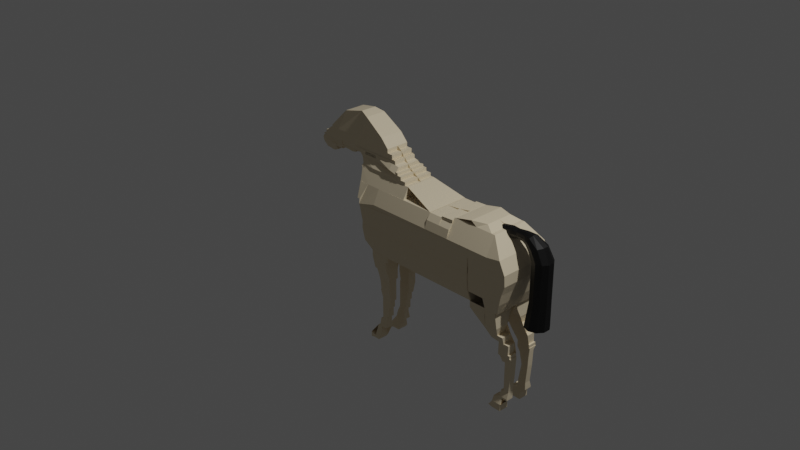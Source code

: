 # Source: CAVALO.blend  (saved by Blender 2.82.7; exported with 4.5.12 LTS)
import bpy
from mathutils import Matrix  # noqa: F401  (used for matrix-valued properties, if any)

bpy.ops.wm.read_factory_settings(use_empty=True)
scene = bpy.context.scene
scene.name = 'Scene'

# ---- collections
col_collection = bpy.data.collections.new('Collection'); scene.collection.children.link(col_collection)

# ---- materials (node trees are filled in below, after node groups)
mat_vacalo = bpy.data.materials.new('vacalo')
mat_vacalo.use_transparent_shadow = False
mat_material_001 = bpy.data.materials.new('Material.001')
mat_material_001.use_transparent_shadow = False

# ---- material node trees
mat_vacalo.use_nodes = True; mat_vacalo.node_tree.nodes.clear()
_N = mat_vacalo.node_tree.nodes; _L = mat_vacalo.node_tree.links
n0 = _N.new('ShaderNodeOutputMaterial'); n0.name = 'Material Output'; n0.location = (300, 300)
n1 = _N.new('ShaderNodeBsdfPrincipled'); n1.name = 'Principled BSDF'; n1.location = (10, 300)
n1.distribution = 'GGX'
n1.subsurface_method = 'BURLEY'
n1.inputs[0].default_value = (0.8, 0.6789, 0.4734, 1.0)
n1.inputs[3].default_value = 1.45
n1.inputs[27].default_value = (0.0, 0.0, 0.0, 1.0)
n1.inputs[28].default_value = 1.0
_L.new(n1.outputs[0], n0.inputs[0])
n0.is_active_output = True
mat_material_001.use_nodes = True; mat_material_001.node_tree.nodes.clear()
_N = mat_material_001.node_tree.nodes; _L = mat_material_001.node_tree.links
n0 = _N.new('ShaderNodeOutputMaterial'); n0.name = 'Material Output'; n0.location = (300, 300)
n1 = _N.new('ShaderNodeBsdfPrincipled'); n1.name = 'Principled BSDF'; n1.location = (10, 300)
n1.distribution = 'GGX'
n1.subsurface_method = 'BURLEY'
n1.inputs[0].default_value = (0.0, 0.0, 0.0, 1.0)
n1.inputs[3].default_value = 1.45
n1.inputs[27].default_value = (0.0, 0.0, 0.0, 1.0)
n1.inputs[28].default_value = 1.0
_L.new(n1.outputs[0], n0.inputs[0])
n0.is_active_output = True

# ---- world
world_world = bpy.data.worlds.new('World'); scene.world = world_world
world_world.use_nodes = True; world_world.node_tree.nodes.clear()
_N = world_world.node_tree.nodes; _L = world_world.node_tree.links
n0 = _N.new('ShaderNodeOutputWorld'); n0.name = 'World Output'; n0.location = (300, 300)
n1 = _N.new('ShaderNodeBackground'); n1.name = 'Background'; n1.location = (10, 300)
n1.inputs[0].default_value = (0.05088, 0.05088, 0.05088, 1.0)
_L.new(n1.outputs[0], n0.inputs[0])
n0.is_active_output = True
world_world.color = (0.05088, 0.05088, 0.05088)
world_world.use_sun_shadow = False
world_world.sun_shadow_jitter_overblur = 0.0

# ---- cameras
cam_camera = bpy.data.cameras.new('Camera')
cam_camera.clip_end = 100.0
cam_camera.ortho_scale = 7.314

# ---- lights
light_light = bpy.data.lights.new('Light', 'POINT')
light_light.transmission_factor = 0.0
light_light.energy = 1000.0
light_light.shadow_soft_size = 0.1
light_light.shadow_maximum_resolution = 0.006
light_light.use_absolute_resolution = True

# ---- meshes
me_cube_001 = bpy.data.meshes.new('Cube.001')
me_cube_001.from_pydata([(-1.0, -1.0, 0.0), (-1.0, -1.0, 2.146), (-1.0, 1.0, 0.0), (-1.0, 1.0, 3.267), (1.0, -1.0, 0.0), (1.0, -1.0, 2.146), (1.0, 1.0, 0.0), (1.0, 1.0, 3.267), (-1.0, 5.704, 0.0), (-1.0, 5.704, 3.136), (1.0, 5.704, 0.0), (1.0, 5.704, 3.136), (-1.0, 6.99, 0.0), (-1.0, 6.99, 2.732), (1.0, 6.99, 0.0), (1.0, 6.99, 2.732), (-1.0, 7.731, 0.9667), (-1.0, 7.731, 2.706), (1.0, 7.731, 0.9667), (1.0, 7.731, 2.706), (3.739, -1.0, 0.0), (3.739, -1.0, 2.146), (3.739, 1.0, 0.0), (3.739, 1.0, 3.267), (3.879, -1.0, 0.0), (3.879, -1.0, 2.146), (3.879, 1.0, 0.0), (3.879, 1.0, 3.267), (1.0, 3.747, 0.0), (1.0, 3.747, 3.293), (-1.421, -1.0, 0.0), (-1.421, -1.0, 2.146), (-1.421, 1.0, 0.0), (-1.421, 1.0, 3.267), (-2.345, 1.0, 0.0), (-2.345, 1.0, 3.254), (-2.345, 5.704, 0.0), (-2.345, 5.704, 3.136), (-3.104, 0.7432, 0.0), (-3.104, 0.7432, 3.254), (-3.152, 5.704, 0.0), (-3.152, 5.704, 3.136), (-1.0, 7.035, 0.0), (-1.0, 7.035, 2.732), (-2.345, 7.035, 0.0), (-2.345, 7.035, 2.732), (-3.885, 2.648, 3.241), (-1.421, 1.0, 0.0), (-1.421, 1.0, 3.254), (-2.345, 1.0, 0.0), (-2.345, 1.0, 3.254), (5.306, 1.0, 0.0), (5.306, 1.0, 3.267), (6.96, 1.0, 0.0), (6.96, 1.0, 3.267), (12.57, 1.0, 0.0), (12.57, 1.0, 3.254), (14.58, 1.0, 0.0), (14.58, 1.0, 3.267), (16.82, 1.563, 0.0), (16.82, 1.563, 3.332), (14.58, -0.5942, 0.0), (14.58, -0.5942, 2.506), (16.27, -0.5942, 0.0), (16.27, -0.5942, 2.506), (14.58, -1.855, 0.0), (14.58, -1.855, 1.84), (16.27, -1.855, 0.0), (16.27, -1.855, 1.84), (11.46, -0.5942, 0.0), (11.46, -0.5942, 2.493), (11.46, -1.855, 0.0), (11.46, -1.855, 1.84), (10.87, -0.5942, 0.0), (10.87, -0.5942, 2.493), (10.87, -1.855, 0.0), (10.87, -1.855, 1.84), (5.306, 0.09243, 0.0), (5.306, 0.09243, 2.98), (6.96, 0.09243, 0.0), (6.96, 0.09243, 2.98), (5.306, -0.5717, 0.0), (5.306, -0.5717, 2.493), (6.96, -0.5717, 0.0), (6.96, -0.5717, 2.493), (3.892, 1.0, 0.0), (3.892, 1.0, 3.267), (3.892, 0.09243, 0.0), (3.892, 0.09243, 2.98), (6.986, 1.0, 3.267), (6.986, 1.0, 0.0), (6.986, -0.5942, 2.506), (6.986, -0.5942, 0.0), (5.306, -0.4451, 2.493), (5.306, -0.4451, 0.0), (3.892, -0.4451, 2.493), (3.892, -0.4451, 0.0), (5.306, -0.5938, 2.493), (5.306, -0.5938, 0.0), (3.892, -0.5938, 2.493), (3.892, -0.5938, 0.0), (5.311, -0.7414, 2.493), (5.311, -0.7414, 0.0), (3.892, -0.8095, 2.493), (3.892, -0.8095, 0.0), (3.385, 5.704, 3.136), (3.385, 6.99, 2.732), (0.9185, 1.0, 3.254), (0.9185, 1.0, 0.0), (0.9185, 5.704, 3.136), (0.9185, 5.704, 0.0), (1.0, 1.0, 3.252), (1.0, 1.0, 0.0), (1.0, 3.747, 3.291), (1.0, 3.747, 0.0), (0.9185, 1.0, 3.252), (0.9185, 1.0, 0.0), (0.9185, 5.704, 3.135), (0.9185, 5.704, 0.0), (1.0, 1.0, 3.229), (1.0, 1.0, 0.0), (1.0, 3.747, 3.268), (1.0, 3.747, 0.0), (0.9185, 1.0, 3.229), (0.9185, 1.0, 0.0), (0.9185, 5.704, 3.112), (0.9185, 5.704, 0.0), (16.82, 1.563, 3.294), (16.82, 1.563, 0.0), (16.28, 3.747, 3.268), (16.28, 3.747, 0.0), (16.74, 1.563, 3.294), (16.74, 1.563, 0.0), (16.2, 5.704, 3.112), (16.2, 5.704, 0.0), (0.001065, -1.465, 0.0), (0.001065, -1.465, 1.614), (1.681, -1.465, 2.133), (1.681, -1.465, 0.0), (-1.0, 8.978, 0.9667), (-1.0, 8.978, 2.588), (-2.518, 8.838, 0.9667), (-2.518, 8.838, 2.588), (-0.707, 9.605, 0.9667), (-0.707, 9.605, 2.21), (-2.345, 9.785, 0.9667), (-2.345, 9.785, 2.21), (-1.361, 10.48, 0.9667), (-1.361, 10.48, 1.949), (-2.345, 10.59, 0.9667), (-2.345, 10.59, 1.949), (-3.025, 9.785, 0.9667), (-3.025, 9.785, 2.21), (-3.025, 10.59, 0.9667), (-3.025, 10.59, 1.949), (-2.345, 11.64, 0.9667), (-2.345, 11.64, 1.975), (-3.025, 10.83, 1.949), (-3.025, 11.64, 0.9667), (-3.025, 11.64, 1.975), (-2.345, 12.0, 0.9667), (-2.345, 12.0, 1.975), (-3.025, 11.19, 1.975), (-3.025, 12.0, 0.9667), (-3.025, 12.0, 1.975), (-2.345, 12.35, 0.9667), (-2.345, 12.35, 1.662), (-3.025, 11.54, 1.975), (-3.025, 12.35, 0.9667), (-3.025, 12.35, 1.662), (-3.414, 10.59, 0.9667), (-3.414, 10.59, 1.949), (-3.414, 11.64, 0.9667), (-3.414, 11.64, 1.975), (-2.866, 5.704, 0.0), (-2.866, 5.704, 3.136), (-2.647, 7.05, 0.0), (-2.647, 7.05, 2.732), (-3.897, 12.0, 1.975), (-3.897, 12.0, 0.9667), (-3.897, 12.35, 1.662), (-3.897, 12.35, 0.9667), (-3.837, 11.64, 1.975), (-3.837, 11.64, 0.9667), (-3.837, 12.0, 1.975), (-3.837, 12.0, 0.9667), (-3.61, 10.59, 1.949), (-3.61, 10.59, 0.9667), (-3.61, 11.64, 1.975), (-3.61, 11.64, 0.9667), (-2.683, 12.87, 1.662), (-2.683, 12.87, 0.9667), (-3.025, 12.83, 1.662), (-3.025, 12.83, 0.9667), (-3.025, 14.23, 1.662), (-3.025, 14.23, 0.9667), (-3.821, 14.19, 1.662), (-3.821, 14.19, 0.9667), (-3.025, 16.3, 1.649), (-3.025, 16.3, 0.9667), (-3.647, 16.25, 1.649), (-3.647, 16.25, 0.9667), (-3.025, 16.95, 1.858), (-3.025, 16.95, 0.9667), (-3.669, 16.96, 1.858), (-3.669, 16.96, 0.9667), (-2.745, 16.3, 1.649), (-2.745, 16.3, 0.9667), (-2.745, 16.95, 1.858), (-2.745, 16.95, 0.9667), (-2.678, 16.3, 1.649), (-2.678, 16.3, 0.9667), (-2.678, 16.95, 1.858), (-2.678, 16.95, 0.9667), (-3.025, 17.13, 1.858), (-3.025, 17.13, 0.9667), (-3.669, 17.14, 1.858), (-3.669, 17.14, 0.9667), (-2.691, 16.95, 1.858), (-2.691, 16.95, 0.9667), (-2.691, 17.13, 1.858), (-2.691, 17.13, 0.9667), (-2.475, 16.95, 1.858), (-2.475, 16.95, 0.9667), (-2.475, 17.13, 1.858), (-2.475, 17.13, 0.9667), (-3.025, 17.25, 1.858), (-3.025, 17.25, 0.9667), (-2.691, 17.25, 1.858), (-2.691, 17.25, 0.9667), (-3.025, 17.8, 2.106), (-3.025, 17.8, 0.9667), (-2.691, 17.8, 2.106), (-2.691, 17.8, 0.9667), (-2.21, 17.13, 1.858), (-2.21, 17.13, 0.9667), (-2.21, 17.25, 1.858), (-2.21, 17.25, 0.9667), (-1.929, 17.25, 1.858), (-1.929, 17.25, 0.9667), (-1.929, 17.8, 2.106), (-1.929, 17.8, 0.9667), (-3.025, 18.58, 2.106), (-3.025, 18.58, 0.9667), (-2.691, 18.58, 2.106), (-2.691, 18.58, 0.9667), (-2.691, 18.58, 2.106), (-2.691, 18.58, 0.9667), (-1.929, 18.58, 2.106), (-1.929, 18.58, 0.9667), (-1.728, 18.09, 2.106), (-1.728, 18.09, 0.9667), (-1.467, 18.44, 2.106), (-1.467, 18.44, 0.9667), (0.9185, 6.897, 2.707), (0.9185, 6.897, 0.0), (15.45, 6.785, 2.707), (15.45, 6.785, 0.0), (0.9185, 6.962, 2.707), (0.9185, 6.962, 0.0), (15.45, 6.85, 2.707), (15.45, 6.85, 0.0), (14.75, 1.0, 3.229), (14.75, 5.704, 3.112), (14.75, 5.704, 0.0), (14.75, 1.0, 0.0), (13.83, 6.897, 2.707), (13.83, 6.897, 0.0), (13.83, 6.962, 2.707), (13.83, 6.962, 0.0), (15.45, 7.479, 2.707), (15.45, 7.479, 0.942), (13.83, 7.592, 2.707), (13.83, 7.592, 0.942), (13.38, 6.962, 2.707), (13.38, 6.962, 0.0), (13.38, 7.592, 2.707), (13.38, 7.592, 0.942), (13.06, 6.962, 2.707), (13.06, 6.962, 0.0), (13.06, 7.592, 2.707), (13.06, 7.592, 0.942), (15.18, 8.901, 2.564), (15.18, 8.901, 0.942), (13.83, 8.901, 2.564), (13.83, 8.901, 0.942), (13.83, 7.592, 2.707), (13.83, 7.592, 0.942), (13.38, 7.592, 2.707), (13.38, 7.592, 0.942), (13.83, 7.592, 2.707), (13.83, 7.592, 0.942), (13.38, 7.592, 2.707), (13.38, 7.592, 0.942), (13.83, 8.907, 2.564), (13.83, 8.907, 0.942), (13.38, 8.907, 2.564), (13.38, 8.907, 0.942), (13.83, 10.14, 2.042), (13.83, 10.14, 0.942), (13.38, 10.14, 2.042), (13.38, 10.14, 0.942), (14.89, 8.907, 2.564), (14.89, 8.907, 0.942), (15.11, 10.12, 2.042), (15.11, 10.12, 0.942), (13.83, 10.62, 1.925), (13.83, 10.62, 0.942), (15.11, 10.6, 1.925), (15.11, 10.6, 0.942), (13.61, 10.14, 2.042), (13.61, 10.14, 0.942), (13.61, 10.62, 1.925), (13.61, 10.62, 0.942), (13.83, 11.78, 1.951), (13.83, 11.78, 0.942), (13.61, 11.78, 1.951), (13.61, 11.78, 0.942), (13.83, 11.79, 1.951), (13.83, 11.79, 0.942), (14.89, 11.79, 1.951), (14.89, 11.79, 0.942), (13.83, 12.93, 1.638), (13.83, 12.93, 0.942), (13.61, 12.93, 1.638), (13.61, 12.93, 0.942), (15.01, 11.78, 1.951), (15.01, 11.78, 0.942), (15.01, 12.93, 1.638), (15.01, 12.93, 0.942), (13.83, 13.91, 1.638), (13.83, 13.91, 0.942), (15.01, 13.91, 1.638), (15.01, 13.91, 0.942), (14.04, 12.93, 0.942), (14.04, 11.78, 0.942), (14.04, 11.78, 1.951), (14.04, 12.93, 1.638), (14.04, 13.91, 0.942), (14.04, 13.91, 1.638), (15.01, 15.1, 1.625), (15.01, 15.1, 0.942), (14.04, 15.1, 0.942), (14.04, 15.1, 1.625), (14.33, 12.93, 0.942), (14.33, 13.91, 0.942), (14.33, 11.78, 0.942), (14.33, 11.78, 1.951), (14.33, 12.93, 1.638), (14.33, 13.91, 1.638), (14.33, 15.1, 0.942), (14.33, 15.1, 1.625), (15.01, 15.74, 1.625), (15.01, 15.74, 0.942), (14.33, 15.74, 0.942), (14.33, 15.74, 1.625), (15.01, 16.64, 1.833), (15.01, 16.64, 0.942), (14.33, 16.64, 0.942), (14.33, 16.64, 1.833), (15.32, 15.74, 1.625), (15.32, 15.74, 0.942), (15.32, 16.64, 1.833), (15.32, 16.64, 0.942), (15.24, 18.35, 2.081), (15.24, 18.35, 0.942), (15.56, 18.35, 2.081), (15.56, 18.35, 0.942), (15.58, 16.64, 1.833), (15.58, 16.64, 0.942), (16.04, 18.35, 2.081), (16.04, 18.35, 0.942), (15.01, 18.02, 2.081), (15.01, 18.02, 0.942), (15.32, 18.02, 0.942), (15.32, 18.02, 2.081), (15.8, 18.02, 0.942), (15.8, 18.02, 2.081), (16.04, 18.35, 2.081), (16.04, 18.35, 0.942), (16.47, 18.47, 2.081), (16.47, 18.47, 0.942), (16.47, 17.83, 0.942), (16.47, 17.83, 2.081), (14.58, -2.859, 1.386), (14.58, -2.859, 0.0), (16.27, -2.859, 1.386), (16.27, -2.859, 0.0), (16.78, 1.0, 3.267), (16.78, 1.0, 0.0), (16.78, -0.5942, 2.506), (16.78, -0.5942, 0.0), (17.11, 1.0, 3.267), (17.11, 1.0, 0.0), (17.45, -0.6203, 2.506), (17.45, -0.6203, 0.0), (17.44, -0.5942, 2.493), (17.44, -0.5942, 0.0), (17.87, -1.868, 1.84), (17.87, -1.868, 0.0), (17.88, -1.855, 1.84), (17.88, -1.855, 0.0), (17.88, -2.859, 1.386), (17.88, -2.859, 0.0), (17.97, -2.043, 1.818), (17.97, -2.043, 0.0), (18.31, -2.859, 1.386), (18.31, -2.859, 0.0), (17.88, -3.225, 1.386), (17.88, -3.225, 0.0), (18.31, -3.225, 1.386), (18.31, -3.225, 0.0), (16.27, -3.523, 1.386), (16.27, -3.523, 0.0), (17.88, -3.523, 1.386), (17.88, -3.523, 0.0), (16.27, -3.556, 1.386), (16.27, -3.556, 0.0), (17.88, -3.556, 1.386), (17.88, -3.556, 0.0), (17.88, -3.764, 1.386), (17.88, -3.764, 0.0), (18.31, -3.764, 1.386), (18.31, -3.764, 0.0), (18.45, -3.008, 1.386), (18.45, -3.008, 0.0), (18.62, -3.225, 1.386), (18.62, -3.225, 0.0), (18.88, -3.225, 1.386), (18.88, -3.225, 0.0), (18.88, -3.764, 1.386), (18.88, -3.764, 0.0), (19.07, -3.225, 1.386), (19.07, -3.225, 0.0), (19.07, -3.764, 1.386), (19.07, -3.764, 0.0), (19.48, -3.225, 1.293), (19.48, -3.225, 0.0), (19.48, -3.764, 1.386), (19.48, -3.764, 0.0), (19.79, -3.225, 1.234), (19.79, -3.225, 0.0), (19.79, -3.764, 1.386), (19.79, -3.764, 0.0), (19.39, -2.996, 1.088), (19.39, -2.996, 0.0), (19.79, -3.034, 1.088), (19.79, -3.034, 0.0), (20.32, -3.225, 1.234), (20.32, -3.225, 0.0), (20.32, -3.034, 1.088), (20.32, -3.034, 0.0), (19.79, -2.818, 1.088), (19.79, -2.818, 0.0), (20.34, -2.728, 1.088), (20.34, -2.728, 0.0), (21.1, -3.034, 1.088), (21.1, -3.034, 0.0), (21.05, -2.818, 1.088), (21.05, -2.818, 0.0), (21.3, -3.225, 1.234), (21.3, -3.225, 0.0), (21.3, -3.034, 1.088), (21.3, -3.034, 0.0), (21.73, -3.225, 1.227), (21.73, -3.225, 0.0), (21.73, -3.764, 1.386), (21.73, -3.764, 0.0), (22.06, -3.034, 1.088), (22.06, -3.034, 0.0), (22.06, -2.818, 1.077), (22.06, -2.818, 0.0), (22.71, -3.034, 1.088), (22.71, -3.034, 0.0), (22.71, -2.818, 1.077), (22.71, -2.818, 0.0), (22.06, -2.501, 0.9648), (22.06, -2.501, 0.0), (22.71, -2.501, 0.9649), (22.71, -2.501, 0.0), (23.21, -2.818, 1.077), (23.21, -2.818, 0.0), (23.21, -2.501, 0.9648), (23.21, -2.501, 0.0), (23.75, -2.818, 1.077), (23.75, -2.818, 0.0), (23.75, -2.501, 0.9648), (23.75, -2.501, 0.0), (23.21, -1.989, 0.6666), (23.21, -1.989, 0.0), (23.77, -1.753, 0.6666), (23.77, -1.753, 0.0), (24.12, -2.501, 0.9648), (24.12, -2.501, 0.0), (24.14, -1.753, 0.6666), (24.14, -1.753, 0.0), (24.4, -2.501, 0.9648), (24.4, -2.501, 0.0), (24.4, -1.822, 0.6666), (24.4, -1.822, 0.0), (25.17, -2.508, 0.9648), (25.17, -2.508, 0.0), (24.91, -1.847, 0.6666), (24.91, -1.847, 0.0), (24.4, -2.994, 1.088), (24.4, -2.994, 0.0), (25.17, -3.002, 1.088), (25.17, -3.002, 0.0), (24.4, -3.294, 1.088), (24.4, -3.294, 0.0), (25.08, -3.294, 1.088), (25.08, -3.294, 0.0), (24.26, -2.994, 1.088), (24.26, -2.994, 0.0), (24.26, -3.294, 1.088), (24.26, -3.294, 0.0), (24.4, -3.727, 1.386), (24.4, -3.727, 0.0), (24.26, -3.727, 1.386), (24.26, -3.727, 0.0), (24.69, -3.294, 1.088), (24.69, -3.294, 0.0), (24.69, -3.727, 1.386), (24.69, -3.727, 0.0), (24.4, -3.841, 1.386), (24.4, -3.841, 0.0), (24.26, -3.841, 1.386), (24.26, -3.841, 0.0), (23.75, -2.501, 0.9648), (23.75, -2.501, 0.0), (23.75, -2.994, 1.088), (23.75, -2.994, 0.0), (23.87, -3.727, 1.386), (23.87, -3.727, 0.0), (23.87, -3.841, 1.386), (23.87, -3.841, 0.0), (24.26, -4.19, 1.386), (24.26, -4.19, 0.0), (23.87, -4.19, 1.386), (23.87, -4.19, 0.0), (21.76, -2.994, 1.088), (21.76, -2.994, 0.0), (21.76, -3.294, 1.306), (21.76, -3.294, 0.0), (21.76, -3.727, 1.386), (21.76, -3.727, 0.0), (21.73, -2.994, 1.088), (21.73, -2.994, 0.0), (21.73, -3.294, 1.305), (21.73, -3.294, 0.0), (21.73, -3.727, 1.386), (21.73, -3.727, 0.0), (22.71, -2.501, 0.9648), (22.71, -2.501, 0.0), (22.71, -2.994, 1.088), (22.71, -2.994, 0.0), (19.79, -3.04, 1.088), (19.79, -3.04, 0.0), (21.73, -3.04, 1.088), (21.73, -3.04, 0.0), (23.56, -3.727, 1.386), (23.56, -3.727, 0.0), (23.56, -3.841, 1.386), (23.56, -3.841, 0.0), (23.87, -4.416, 1.386), (23.87, -4.416, 0.0), (23.56, -4.416, 1.386), (23.56, -4.416, 0.0), (23.22, -3.727, 1.386), (23.22, -3.727, 0.0), (23.22, -3.841, 1.386), (23.22, -3.841, 0.0), (23.56, -4.637, 1.386), (23.56, -4.637, 0.0), (23.22, -4.637, 1.386), (23.22, -4.637, 0.0), (22.26, -3.727, 1.386), (22.26, -3.727, 0.0), (22.26, -3.841, 1.386), (22.26, -3.841, 0.0), (23.22, -5.056, 1.386), (23.22, -5.056, 0.0), (22.26, -4.83, 1.386), (22.26, -4.83, 0.0), (23.56, -4.707, 1.386), (23.56, -4.707, 0.0), (23.22, -4.707, 1.386), (23.22, -4.707, 0.0), (23.87, -4.475, 1.386), (23.87, -4.475, 0.0), (23.56, -4.475, 1.386), (23.56, -4.475, 0.0), (24.26, -4.24, 1.386), (24.26, -4.24, 0.0), (23.87, -4.24, 1.386), (23.87, -4.24, 0.0), (18.84, -3.727, 1.386), (18.84, -3.727, 0.0), (18.84, -3.841, 1.386), (18.84, -3.841, 0.0), (18.84, -4.83, 1.386), (18.84, -4.83, 0.0), (17.58, -3.727, 1.386), (17.58, -3.727, 0.0), (17.58, -3.841, 1.386), (17.58, -3.841, 0.0), (17.58, -4.83, 1.386), (17.58, -4.83, 0.0), (14.71, -3.225, 1.386), (14.71, -3.225, 0.0), (14.71, -3.764, 1.386), (14.71, -3.764, 0.0), (14.41, -3.727, 1.386), (14.41, -3.727, 0.0), (14.41, -3.841, 1.386), (14.41, -3.841, 0.0), (14.41, -4.83, 1.386), (14.41, -4.83, 0.0), (13.73, -3.727, 1.386), (13.73, -3.727, 0.0), (13.73, -3.841, 1.386), (13.73, -3.841, 0.0), (14.41, -4.371, 1.386), (14.41, -4.371, 0.0), (13.73, -4.371, 1.386), (13.73, -4.371, 0.0), (13.7, -2.859, 1.84), (13.7, -2.859, 0.0), (13.7, -3.523, 1.386), (13.7, -3.523, 0.0), (13.85, -3.225, 1.386), (13.85, -3.225, 0.0), (13.85, -3.764, 1.386), (13.85, -3.764, 0.0), (13.24, -3.225, 1.386), (13.24, -3.225, 0.0), (13.29, -3.842, 1.386), (13.29, -3.842, 0.0), (13.47, -3.805, 1.386), (13.47, -3.805, 0.0), (13.47, -3.92, 1.386), (13.47, -3.92, 0.0), (12.77, -2.637, 1.84), (12.77, -2.637, 0.0), (12.77, -3.302, 1.386), (12.77, -3.302, 0.0), (12.42, -1.855, 1.84), (12.42, -1.855, 0.0), (12.42, -2.859, 1.84), (12.42, -2.859, 0.0), (12.42, -1.855, 1.84), (12.42, -1.855, 0.0), (12.42, -2.859, 1.84), (12.42, -2.859, 0.0), (16.27, -2.224, 0.0), (14.58, -2.224, 0.0), (14.58, -2.224, 1.84), (16.27, -2.224, 1.84), (17.88, -2.224, 0.0), (17.88, -2.224, 1.678), (18.06, -2.364, 0.0), (18.06, -2.364, 1.386), (12.42, -2.224, 0.0), (12.42, -2.224, 1.84), (12.42, -2.224, 0.0), (12.42, -2.224, 1.84), (12.42, -1.855, 1.84), (12.42, -1.855, 0.0), (11.96, -1.855, 1.84), (11.96, -1.855, 0.0), (11.96, -2.224, 0.0), (11.96, -2.224, 1.84), (12.42, -2.453, 0.0), (12.42, -2.453, 1.84), (11.96, -2.453, 0.0), (11.96, -2.453, 1.84), (12.42, -2.602, 0.0), (12.42, -2.602, 1.84), (11.96, -2.602, 0.0), (11.96, -2.602, 1.84), (11.5, -1.855, 1.84), (11.5, -1.855, 0.0), (11.5, -2.224, 0.0), (11.5, -2.224, 1.84), (11.32, -1.855, 1.84), (11.32, -1.855, 0.0), (11.32, -2.224, 0.0), (11.32, -2.224, 1.84), (21.07, -7.248, 1.237), (21.07, -7.248, 0.0), (18.84, -7.722, 0.9291), (18.84, -7.722, 0.0), (17.75, -7.403, 1.237), (17.75, -7.403, 0.0), (15.33, -5.825, 1.386), (15.33, -5.825, 0.0), (1.0, 1.973, 0.0), (1.0, 3.149, 0.0), (1.0, 4.325, 0.0), (1.0, 4.325, 3.267), (1.0, 3.149, 3.241), (1.0, 1.973, 3.319), (-1.0, 1.973, 0.0), (-1.0, 3.149, 0.0), (-1.0, 4.325, 0.0), (-1.0, 4.325, 3.267), (-1.0, 3.149, 3.241), (-1.0, 1.973, 3.319), (-2.345, 1.973, 0.0), (-2.345, 3.149, 0.0), (-2.345, 4.325, 0.0), (-2.345, 4.325, 3.267), (-2.345, 3.149, 3.241), (-2.345, 1.973, 3.319), (-3.848, 2.086, 0.0), (-3.86, 3.326, 0.0), (-3.509, 4.367, 0.0), (-3.509, 4.367, 3.267), (-3.86, 3.326, 3.241), (-3.848, 2.086, 3.319), (0.9185, 1.973, 0.0), (0.9185, 3.149, 0.0), (0.9185, 4.325, 0.0), (0.9185, 4.325, 3.267), (0.9185, 3.149, 3.241), (0.9185, 1.973, 3.319), (0.9185, 1.973, 0.0), (0.9185, 3.149, 0.0), (0.9185, 4.325, 0.0), (0.9185, 4.325, 3.265), (0.9185, 3.149, 3.239), (0.9185, 1.973, 3.317), (0.9185, 1.973, 0.0), (0.9185, 3.149, 0.0), (0.9185, 4.325, 0.0), (0.9185, 4.325, 3.242), (0.9185, 3.149, 3.216), (0.9185, 1.973, 3.294), (16.5, 2.33, 0.0), (16.4, 3.074, 0.0), (16.44, 4.268, 0.0), (16.44, 4.268, 3.242), (16.4, 3.074, 3.216), (16.5, 2.33, 3.216), (14.75, 4.325, 0.0), (14.75, 3.149, 0.0), (14.75, 1.973, 0.0), (14.75, 1.973, 3.294), (14.75, 3.149, 3.216), (14.75, 4.325, 3.242), (1.0, 3.747, 3.293), (1.0, 3.747, 3.291), (1.0, 3.747, 3.268), (16.28, 3.747, 3.268), (1.0, 4.325, 3.267), (1.0, 3.149, 3.241), (-1.0, 4.325, 3.267), (-1.0, 3.149, 3.241), (-2.345, 4.325, 3.267), (-2.345, 3.149, 3.241), (-3.509, 4.367, 3.267), (-3.86, 3.326, 3.241), (0.9185, 4.325, 3.267), (0.9185, 3.149, 3.241), (0.9185, 4.325, 3.265), (0.9185, 3.149, 3.239), (0.9185, 4.325, 3.242), (0.9185, 3.149, 3.216), (16.44, 4.268, 3.242), (16.4, 3.074, 3.216), (14.75, 3.149, 3.216), (14.75, 4.325, 3.242)], [(39, 46), (752, 753), (751, 752), (750, 751)], [(3, 2, 32, 33), (698, 10, 110, 722), (5, 4, 20, 21), (5, 1, 136, 137), (2, 6, 4, 0), (7, 3, 1, 5), (698, 704, 8, 10), (705, 699, 11, 9), (705, 9, 37, 711), (12, 13, 17, 16), (10, 8, 12, 14), (8, 9, 13, 12), (16, 17, 19, 18), (15, 14, 18, 19), (14, 12, 16, 18), (13, 15, 19, 17), (23, 21, 25, 27), (4, 6, 22, 20), (7, 5, 21, 23), (26, 27, 25, 24), (22, 23, 27, 26), (21, 20, 24, 25), (20, 22, 26, 24), (23, 22, 51, 52), (107, 108, 116, 115), (30, 31, 33, 32), (0, 1, 31, 30), (1, 3, 33, 31), (2, 0, 30, 32), (708, 34, 38, 714), (702, 2, 34, 708), (2, 3, 35, 34), (37, 9, 43, 45), (716, 717, 41, 40), (34, 35, 39, 38), (711, 37, 41, 717), (37, 36, 40, 41), (42, 44, 141, 139), (8, 36, 44, 42), (36, 37, 175, 174), (9, 8, 42, 43), (35, 34, 49, 50), (32, 33, 48, 47), (31, 30, 38, 39), (30, 47, 38), (54, 52, 78, 80), (54, 53, 55, 56), (56, 55, 57, 58), (64, 63, 391, 390), (64, 62, 66, 68), (60, 58, 62, 64), (58, 57, 90, 89), (57, 59, 63, 61), (655, 654, 387, 385), (63, 64, 396, 397), (61, 63, 67, 65), (66, 62, 70, 72), (70, 69, 73, 74), (65, 66, 72, 71), (61, 65, 71, 69), (62, 61, 69, 70), (74, 73, 75, 76), (69, 71, 75, 73), (71, 72, 76, 75), (72, 70, 74, 76), (80, 78, 82, 84), (53, 54, 80, 79), (51, 53, 79, 77), (78, 52, 86, 88), (82, 81, 83, 84), (78, 77, 81, 82), (77, 79, 83, 81), (79, 80, 84, 83), (86, 85, 87, 88), (78, 88, 95, 93), (51, 77, 87, 85), (52, 51, 85, 86), (89, 90, 92, 91), (62, 58, 89, 91), (61, 62, 91, 92), (57, 61, 92, 90), (96, 94, 98, 100), (88, 87, 96, 95), (77, 78, 93, 94), (87, 77, 94, 96), (97, 99, 103, 101), (95, 96, 100, 99), (93, 95, 99, 97), (94, 93, 97, 98), (102, 101, 103, 104), (98, 97, 101, 102), (100, 98, 102, 104), (99, 100, 104, 103), (10, 14, 15, 11), (722, 110, 118, 728), (7, 6, 108, 107), (701, 7, 107, 725), (10, 11, 109, 110), (111, 113, 121, 119), (118, 117, 125, 126), (28, 6, 112, 114), (725, 107, 115, 731), (6, 7, 111, 112), (110, 109, 117, 118), (7, 29, 113, 111), (29, 28, 114, 113), (747, 262, 131, 743), (120, 119, 127, 128), (113, 114, 122, 121), (728, 118, 126, 734), (115, 116, 124, 123), (114, 112, 120, 122), (112, 111, 119, 120), (731, 115, 123, 737), (128, 127, 129, 130), (741, 740, 134, 133), (126, 125, 254, 255), (119, 121, 129, 127), (121, 122, 130, 129), (744, 264, 134, 740), (262, 265, 132, 131), (122, 120, 128, 130), (76, 75, 92, 91), (73, 92, 75), (138, 137, 136, 135), (4, 5, 137, 138), (1, 0, 135, 136), (0, 4, 138, 135), (21, 20, 138, 137), (138, 4, 20), (30, 0, 135), (104, 102, 24), (81, 83, 102), (142, 140, 144, 146), (44, 45, 142, 141), (45, 43, 140, 142), (43, 42, 139, 140), (146, 144, 148, 150), (140, 139, 143, 144), (139, 141, 145, 143), (141, 142, 146, 145), (148, 147, 149, 150), (144, 143, 147, 148), (143, 145, 149, 147), (146, 150, 154, 152), (151, 152, 154, 153), (149, 153, 158, 155), (145, 146, 152, 151), (149, 145, 151, 153), (156, 155, 160, 161), (150, 149, 155, 156), (154, 150, 156, 159), (152, 154, 159, 157), (158, 153, 170, 172), (161, 160, 165, 166), (159, 156, 161, 164), (163, 158, 183, 185), (155, 158, 163, 160), (157, 159, 164, 162), (165, 168, 193, 191), (164, 161, 166, 169), (168, 163, 179, 181), (160, 163, 168, 165), (162, 164, 169, 167), (172, 170, 187, 189), (159, 158, 172, 173), (154, 159, 173, 171), (153, 154, 171, 170), (174, 175, 177, 176), (37, 45, 177, 175), (45, 44, 176, 177), (44, 36, 174, 176), (179, 178, 180, 181), (164, 169, 180, 178), (163, 164, 178, 179), (180, 169, 194, 196), (183, 182, 184, 185), (159, 164, 184, 182), (158, 159, 182, 183), (164, 163, 185, 184), (187, 186, 188, 189), (170, 171, 186, 187), (171, 173, 188, 186), (173, 172, 189, 188), (190, 191, 193, 192), (166, 165, 191, 190), (169, 166, 190, 192), (168, 169, 192, 193), (196, 194, 198, 200), (169, 168, 195, 194), (168, 181, 197, 195), (181, 180, 196, 197), (201, 200, 204, 205), (197, 196, 200, 201), (195, 197, 201, 199), (194, 195, 199, 198), (203, 205, 217, 215), (199, 201, 205, 203), (203, 202, 208, 209), (200, 198, 202, 204), (209, 208, 212, 213), (202, 198, 206, 208), (198, 199, 207, 206), (199, 203, 209, 207), (210, 211, 213, 212), (207, 209, 213, 211), (206, 207, 211, 210), (208, 206, 210, 212), (214, 215, 217, 216), (221, 215, 227, 229), (204, 202, 214, 216), (205, 204, 216, 217), (220, 218, 222, 224), (202, 203, 219, 218), (203, 215, 221, 219), (214, 202, 218, 220), (222, 223, 225, 224), (221, 220, 224, 225), (219, 221, 225, 223), (218, 219, 223, 222), (227, 226, 230, 231), (215, 214, 226, 227), (220, 221, 235, 234), (214, 220, 228, 226), (233, 231, 243, 245), (229, 227, 231, 233), (233, 232, 246, 247), (226, 228, 232, 230), (234, 235, 237, 236), (228, 220, 234, 236), (221, 229, 237, 235), (229, 228, 236, 237), (238, 239, 241, 240), (229, 233, 241, 239), (228, 229, 239, 238), (232, 228, 238, 240), (243, 242, 244, 245), (232, 233, 245, 244), (230, 232, 244, 242), (231, 230, 242, 243), (247, 246, 248, 249), (241, 233, 247, 249), (240, 241, 251, 250), (232, 240, 248, 246), (250, 251, 253, 252), (248, 240, 250, 252), (249, 248, 252, 253), (241, 249, 253, 251), (217, 216, 230, 231), (231, 217, 215, 227), (207, 199, 195, 211), (191, 195, 193), (187, 189, 183), (187, 151, 153, 170), (145, 141, 151), (44, 141, 176), (40, 176, 174), (267, 255, 259, 269), (263, 133, 256, 266), (133, 134, 257, 256), (264, 126, 255, 267), (269, 268, 274, 275), (256, 257, 261, 260), (266, 256, 260, 268), (255, 254, 258, 259), (18, 16, 139, 143), (149, 147, 155), (254, 266, 268, 258), (259, 258, 268, 269), (134, 264, 267, 257), (125, 263, 266, 254), (257, 267, 269, 261), (123, 124, 265, 262), (734, 126, 264, 744), (737, 123, 262, 747), (271, 273, 285, 283), (261, 269, 273, 271), (260, 261, 271, 270), (268, 260, 270, 272), (275, 274, 278, 279), (268, 272, 276, 274), (273, 269, 275, 277), (273, 277, 289, 287), (279, 278, 280, 281), (277, 275, 279, 281), (276, 277, 281, 280), (274, 276, 280, 278), (285, 284, 282, 283), (270, 271, 283, 282), (273, 272, 284, 285), (272, 270, 282, 284), (287, 289, 293, 291), (277, 276, 288, 289), (272, 273, 287, 286), (276, 272, 286, 288), (292, 290, 294, 296), (289, 288, 292, 293), (288, 286, 290, 292), (286, 287, 291, 290), (296, 294, 298, 300), (290, 291, 295, 294), (291, 293, 297, 295), (293, 292, 296, 297), (298, 299, 301, 300), (295, 299, 305, 303), (295, 297, 301, 299), (297, 296, 300, 301), (302, 303, 305, 304), (298, 294, 302, 304), (305, 299, 307, 309), (294, 295, 303, 302), (309, 307, 319, 321), (298, 304, 308, 306), (299, 298, 310, 311), (304, 305, 309, 308), (311, 310, 312, 313), (307, 299, 311, 313), (312, 306, 314, 316), (298, 306, 312, 310), (316, 314, 322, 324), (306, 307, 315, 314), (313, 312, 316, 317), (307, 313, 317, 315), (319, 318, 320, 321), (307, 306, 318, 319), (306, 308, 320, 318), (308, 309, 321, 320), (322, 323, 325, 324), (317, 316, 324, 325), (315, 317, 325, 323), (346, 344, 329, 327), (326, 327, 329, 328), (347, 346, 327, 326), (348, 347, 326, 328), (328, 329, 333, 332), (345, 338, 342, 350), (334, 323, 331, 338), (348, 328, 332, 349), (323, 322, 330, 331), (322, 337, 339, 330), (344, 334, 338, 345), (331, 330, 339, 338), (322, 314, 336, 337), (314, 315, 335, 336), (315, 323, 334, 335), (341, 350, 354, 353), (349, 332, 340, 351), (338, 339, 343, 342), (332, 333, 341, 340), (339, 349, 351, 343), (342, 343, 351, 350), (329, 344, 345, 333), (337, 348, 349, 339), (333, 345, 350, 341), (337, 336, 347, 348), (336, 335, 346, 347), (335, 334, 344, 346), (354, 355, 359, 358), (350, 351, 355, 354), (351, 340, 352, 355), (340, 341, 353, 352), (358, 359, 356, 357), (353, 354, 358, 357), (355, 352, 356, 359), (353, 357, 363, 361), (360, 361, 363, 362), (373, 372, 364, 365), (356, 352, 360, 362), (352, 353, 361, 360), (365, 364, 366, 367), (367, 366, 370, 371), (372, 375, 366, 364), (374, 373, 365, 367), (376, 371, 381, 382), (374, 367, 371, 376), (362, 363, 369, 368), (375, 362, 368, 377), (366, 375, 377, 370), (363, 374, 376, 369), (368, 369, 376, 377), (363, 357, 373, 374), (356, 362, 375, 372), (357, 356, 372, 373), (371, 370, 378, 379), (383, 382, 381, 380), (370, 377, 383, 380), (377, 376, 382, 383), (371, 370, 380, 381), (383, 382, 369, 368), (369, 382, 376), (363, 361, 369), (353, 341, 361), (305, 303, 283), (297, 281, 293), (358, 373, 357), (384, 385, 387, 386), (385, 384, 648, 649), (657, 656, 384, 386), (657, 386, 402, 659), (388, 390, 394, 392), (59, 60, 388, 389), (60, 64, 390, 388), (63, 59, 389, 391), (393, 392, 394, 395), (389, 388, 392, 393), (391, 389, 393, 395), (390, 391, 395, 394), (397, 396, 398, 399), (64, 68, 398, 396), (68, 67, 399, 398), (67, 63, 397, 399), (658, 401, 405, 660), (387, 403, 415, 413), (67, 68, 400, 401), (654, 67, 401, 658), (660, 661, 406, 407), (401, 400, 404, 405), (659, 402, 406, 661), (406, 402, 408, 410), (410, 408, 420, 422), (403, 407, 411, 409), (406, 410, 426, 424), (402, 403, 409, 408), (414, 412, 416, 418), (402, 386, 412, 414), (387, 413, 629, 627), (403, 402, 414, 415), (416, 417, 419, 418), (412, 413, 417, 416), (413, 415, 419, 417), (415, 414, 418, 419), (420, 421, 423, 422), (422, 423, 431, 430), (409, 411, 423, 421), (421, 420, 610, 611), (425, 424, 426, 427), (410, 411, 427, 426), (411, 407, 425, 427), (407, 406, 424, 425), (428, 430, 434, 432), (411, 410, 428, 429), (423, 411, 429, 431), (410, 422, 430, 428), (435, 433, 437, 439), (429, 428, 432, 433), (431, 429, 433, 435), (430, 431, 435, 434), (436, 438, 442, 440), (434, 435, 439, 438), (432, 434, 438, 436), (433, 432, 436, 437), (443, 441, 465, 467), (436, 440, 446, 444), (439, 437, 441, 443), (438, 439, 443, 442), (445, 444, 446, 447), (437, 436, 444, 445), (441, 437, 445, 447), (447, 446, 452, 453), (450, 448, 460, 462), (446, 440, 448, 450), (441, 447, 451, 449), (440, 441, 449, 448), (453, 452, 454, 455), (446, 450, 454, 452), (451, 447, 453, 455), (451, 455, 459, 457), (458, 456, 468, 470), (455, 454, 458, 459), (454, 450, 456, 458), (450, 451, 457, 456), (460, 461, 463, 462), (448, 449, 461, 460), (449, 451, 463, 461), (451, 450, 462, 463), (465, 464, 466, 467), (442, 443, 467, 466), (440, 442, 466, 464), (441, 440, 556, 557), (470, 468, 472, 474), (456, 457, 469, 468), (457, 459, 471, 469), (459, 458, 470, 471), (472, 473, 475, 474), (468, 469, 473, 472), (469, 471, 475, 473), (474, 475, 481, 480), (477, 476, 478, 479), (471, 470, 476, 477), (475, 471, 477, 479), (470, 474, 478, 476), (482, 480, 484, 486), (475, 479, 483, 481), (478, 474, 480, 482), (479, 478, 482, 483), (484, 485, 487, 486), (487, 483, 489, 491), (481, 483, 487, 485), (480, 481, 485, 484), (489, 488, 490, 491), (483, 482, 488, 489), (482, 486, 490, 488), (490, 486, 492, 494), (494, 492, 496, 498), (487, 491, 495, 493), (491, 490, 494, 495), (486, 487, 493, 492), (497, 499, 503, 501), (495, 494, 498, 499), (493, 495, 499, 497), (492, 493, 497, 496), (500, 501, 503, 502), (500, 496, 504, 506), (498, 496, 500, 502), (499, 498, 502, 503), (506, 504, 508, 510), (501, 500, 506, 507), (497, 501, 507, 505), (497, 505, 531, 529), (508, 509, 511, 510), (507, 506, 510, 511), (505, 507, 511, 509), (508, 504, 512, 514), (515, 519, 545, 543), (508, 514, 518, 516), (505, 509, 515, 513), (504, 505, 513, 512), (519, 517, 525, 527), (508, 516, 522, 520), (518, 514, 542, 544), (515, 509, 517, 519), (521, 520, 522, 523), (509, 508, 520, 521), (517, 509, 521, 523), (516, 517, 523, 522), (525, 524, 526, 527), (518, 519, 533, 532), (516, 518, 526, 524), (517, 516, 524, 525), (530, 528, 552, 554), (496, 497, 529, 528), (504, 496, 528, 530), (505, 504, 530, 531), (534, 532, 560, 562), (519, 527, 535, 533), (534, 535, 539, 538), (526, 518, 532, 534), (539, 537, 593, 595), (535, 527, 537, 539), (527, 526, 536, 537), (526, 534, 538, 536), (544, 542, 548, 550), (540, 541, 547, 546), (514, 512, 540, 542), (512, 513, 541, 540), (519, 518, 544, 545), (513, 515, 543, 541), (546, 547, 549, 548), (548, 549, 551, 550), (541, 543, 549, 547), (543, 545, 551, 549), (545, 544, 550, 551), (542, 540, 546, 548), (552, 553, 555, 554), (528, 529, 553, 552), (529, 531, 555, 553), (531, 530, 554, 555), (557, 556, 558, 559), (440, 464, 558, 556), (465, 441, 557, 559), (464, 465, 559, 558), (561, 563, 571, 569), (535, 534, 564, 565), (533, 535, 563, 561), (532, 533, 561, 560), (566, 567, 591, 590), (534, 562, 566, 564), (562, 563, 567, 566), (563, 535, 565, 567), (570, 568, 576, 578), (560, 561, 569, 568), (562, 560, 568, 570), (563, 562, 572, 573), (572, 574, 586, 584), (562, 570, 574, 572), (570, 571, 575, 574), (571, 563, 573, 575), (582, 600, 690, 688), (571, 570, 580, 581), (569, 571, 579, 577), (568, 569, 577, 576), (570, 578, 582, 580), (576, 577, 597, 596), (579, 571, 581, 583), (585, 584, 586, 587), (574, 575, 587, 586), (575, 573, 585, 587), (573, 572, 584, 585), (589, 588, 590, 591), (564, 566, 590, 588), (565, 564, 588, 589), (567, 565, 589, 591), (593, 592, 594, 595), (537, 536, 592, 593), (536, 538, 594, 592), (538, 539, 595, 594), (598, 596, 602, 604), (600, 598, 604, 606), (582, 578, 598, 600), (578, 576, 596, 598), (579, 583, 601, 599), (577, 579, 599, 597), (408, 409, 609, 608), (606, 604, 614, 616), (599, 601, 607, 605), (607, 601, 691, 693), (597, 599, 605, 603), (596, 597, 603, 602), (609, 611, 633, 631), (613, 615, 621, 619), (614, 615, 617, 616), (603, 605, 615, 613), (409, 421, 611, 609), (605, 607, 617, 615), (420, 408, 608, 610), (604, 602, 612, 614), (602, 603, 613, 612), (616, 617, 695, 694), (620, 618, 638, 640), (612, 613, 619, 618), (614, 612, 618, 620), (620, 621, 625, 624), (623, 622, 624, 625), (621, 615, 623, 625), (615, 614, 622, 623), (614, 620, 624, 622), (626, 627, 643, 642), (412, 386, 626, 628), (386, 387, 627, 626), (413, 412, 628, 629), (631, 633, 637, 635), (611, 610, 632, 633), (610, 608, 630, 632), (608, 609, 631, 630), (634, 635, 637, 636), (633, 632, 636, 637), (632, 630, 634, 636), (630, 631, 635, 634), (638, 639, 641, 640), (621, 620, 640, 641), (619, 621, 641, 639), (618, 619, 639, 638), (642, 643, 645, 644), (628, 626, 642, 644), (629, 628, 644, 645), (627, 629, 645, 643), (617, 625, 623), (621, 625, 641), (637, 639, 641), (635, 645, 637), (646, 647, 651, 650), (655, 385, 649, 662), (66, 65, 647, 646), (656, 66, 646, 663), (665, 664, 653, 652), (663, 646, 650, 665), (649, 648, 652, 653), (662, 649, 653, 664), (647, 662, 664, 651), (648, 663, 665, 652), (665, 650, 668, 671), (384, 656, 663, 648), (65, 655, 662, 647), (400, 659, 661, 404), (405, 404, 661, 660), (387, 654, 658, 403), (403, 658, 660, 407), (68, 657, 659, 400), (68, 66, 656, 657), (65, 67, 654, 655), (650, 651, 667, 666), (669, 670, 682, 681), (651, 664, 670, 669), (650, 651, 669, 668), (670, 664, 672, 674), (673, 675, 679, 677), (664, 665, 673, 672), (665, 671, 675, 673), (671, 670, 674, 675), (676, 677, 679, 678), (672, 673, 677, 676), (674, 672, 676, 678), (675, 674, 678, 679), (683, 680, 684, 687), (671, 668, 680, 683), (668, 669, 681, 680), (670, 671, 683, 682), (684, 685, 686, 687), (680, 681, 685, 684), (682, 683, 687, 686), (681, 682, 686, 685), (75, 685, 686), (678, 674, 670, 682, 686), (653, 678, 676), (645, 653, 643), (689, 688, 690, 691), (691, 690, 692, 693), (693, 692, 694, 695), (600, 606, 692, 690), (606, 616, 694, 692), (617, 607, 693, 695), (601, 583, 689, 691), (583, 582, 688, 689), (583, 581, 580, 582), (583, 689, 581), (581, 587, 585), (489, 553, 483), (523, 521, 511), (523, 517, 525), (527, 537, 525), (525, 537, 593, 523), (595, 593, 589, 565), (591, 589, 585, 573), (477, 459, 471), (445, 453, 447), (445, 433, 437), (125, 735, 749, 263), (757, 755, 754, 756), (736, 737, 747, 748), (124, 732, 746, 265), (732, 733, 745, 746), (733, 734, 744, 745), (265, 746, 738, 132), (746, 745, 739, 738), (745, 744, 740, 739), (131, 132, 738, 743), (743, 738, 739, 742), (742, 739, 740, 741), (117, 729, 735, 125), (757, 756, 758, 759), (730, 731, 737, 736), (116, 726, 732, 124), (726, 727, 733, 732), (727, 728, 734, 733), (263, 749, 741, 133), (759, 758, 760, 761), (748, 747, 743, 742), (109, 723, 729, 117), (754, 755, 763, 762), (724, 725, 731, 730), (11, 699, 723, 109), (762, 763, 765, 764), (700, 701, 725, 724), (108, 720, 726, 116), (720, 721, 727, 726), (721, 722, 728, 727), (35, 713, 719, 39), (713, 712, 718, 719), (771, 770, 769, 768), (38, 39, 719, 714), (714, 719, 718, 715), (715, 718, 717, 716), (8, 704, 710, 36), (704, 703, 709, 710), (703, 702, 708, 709), (36, 710, 716, 40), (710, 709, 715, 716), (709, 708, 714, 715), (3, 707, 713, 35), (707, 706, 712, 713), (764, 765, 767, 766), (3, 7, 701, 707), (707, 701, 700, 706), (766, 767, 770, 771), (6, 2, 702, 696), (696, 702, 703, 697), (697, 703, 704, 698), (6, 696, 720, 108), (696, 697, 721, 720), (697, 698, 722, 721), (144, 19, 18, 143), (17, 19, 144, 140), (41, 177, 176, 40), (175, 177, 41), (31, 39, 48, 33), (39, 33, 50), (688, 582, 580), (688, 580, 581, 689)])
_uv = me_cube_001.uv_layers.new(name='UVMap')
_uv.uv.foreach_set('vector', [0.625, 0.25, 0.375, 0.25, 0.375, 0.25, 0.625, 0.25, 0.375, 0.5, 0.375, 0.5, 0.375, 0.5, 0.375, 0.5, 0.625, 0.75, 0.375, 0.75, 0.375, 0.75, 0.625, 0.75, 0.625, 0.75, 0.875, 0.75, 0.875, 0.75, 0.625, 0.75, 0.125, 0.5, 0.375, 0.5, 0.375, 0.75, 0.125, 0.75, 0.625, 0.5, 0.875, 0.5, 0.875, 0.75, 0.625, 0.75, 0.375, 0.5, 0.125, 0.5, 0.125, 0.5, 0.375, 0.5, 0.875, 0.5, 0.625, 0.5, 0.625, 0.5, 0.875, 0.5, 0.875, 0.5, 0.875, 0.5, 0.875, 0.5, 0.875, 0.5, 0.375, 0.25, 0.625, 0.25, 0.625, 0.25, 0.375, 0.25, 0.375, 0.5, 0.125, 0.5, 0.125, 0.5, 0.375, 0.5, 0.375, 0.25, 0.625, 0.25, 0.625, 0.25, 0.375, 0.25, 0.375, 0.25, 0.625, 0.25, 0.625, 0.5, 0.375, 0.5, 0.625, 0.5, 0.375, 0.5, 0.375, 0.5, 0.625, 0.5, 0.375, 0.5, 0.125, 0.5, 0.125, 0.5, 0.375, 0.5, 0.875, 0.5, 0.625, 0.5, 0.625, 0.5, 0.875, 0.5, 0.625, 0.5, 0.625, 0.75, 0.625, 0.75, 0.625, 0.5, 0.375, 0.75, 0.375, 0.5, 0.375, 0.5, 0.375, 0.75, 0.625, 0.5, 0.625, 0.75, 0.625, 0.75, 0.625, 0.5, 0.375, 0.5, 0.625, 0.5, 0.625, 0.75, 0.375, 0.75, 0.375, 0.5, 0.625, 0.5, 0.625, 0.5, 0.375, 0.5, 0.625, 0.75, 0.375, 0.75, 0.375, 0.75, 0.625, 0.75, 0.375, 0.75, 0.375, 0.5, 0.375, 0.5, 0.375, 0.75, 0.625, 0.5, 0.375, 0.5, 0.375, 0.5, 0.625, 0.5, 0.625, 0.5, 0.375, 0.5, 0.375, 0.5, 0.625, 0.5, 0.375, 0.0, 0.625, 0.0, 0.625, 0.25, 0.375, 0.25, 0.375, 1.0, 0.625, 1.0, 0.625, 1.0, 0.375, 1.0, 0.875, 0.75, 0.875, 0.5, 0.875, 0.5, 0.875, 0.75, 0.125, 0.5, 0.125, 0.75, 0.125, 0.75, 0.125, 0.5, 0.125, 0.5, 0.125, 0.5, 0.125, 0.5, 0.125, 0.5, 0.125, 0.5, 0.125, 0.5, 0.125, 0.5, 0.125, 0.5, 0.375, 0.25, 0.625, 0.25, 0.625, 0.25, 0.375, 0.25, 0.875, 0.5, 0.875, 0.5, 0.875, 0.5, 0.875, 0.5, 0.375, 0.25, 0.625, 0.25, 0.625, 0.25, 0.375, 0.25, 0.375, 0.25, 0.625, 0.25, 0.625, 0.25, 0.375, 0.25, 0.875, 0.5, 0.875, 0.5, 0.875, 0.5, 0.875, 0.5, 0.625, 0.25, 0.375, 0.25, 0.375, 0.25, 0.625, 0.25, 0.125, 0.5, 0.125, 0.5, 0.125, 0.5, 0.125, 0.5, 0.125, 0.5, 0.125, 0.5, 0.125, 0.5, 0.125, 0.5, 0.375, 0.25, 0.625, 0.25, 0.625, 0.25, 0.375, 0.25, 0.625, 0.25, 0.375, 0.25, 0.375, 0.25, 0.625, 0.25, 0.625, 0.25, 0.375, 0.25, 0.375, 0.25, 0.625, 0.25, 0.375, 0.25, 0.625, 0.25, 0.625, 0.25, 0.375, 0.25, 0.625, 0.0, 0.375, 0.0, 0.375, 0.25, 0.625, 0.25, 0.375, 0.0, 0.0, 0.0, 0.375, 0.25, 0.625, 0.5, 0.625, 0.5, 0.625, 0.5, 0.625, 0.5, 0.625, 0.5, 0.375, 0.5, 0.375, 0.5, 0.625, 0.5, 0.625, 0.5, 0.375, 0.5, 0.375, 0.5, 0.625, 0.5, 0.625, 0.5, 0.375, 0.5, 0.375, 0.5, 0.625, 0.5, 0.625, 0.5, 0.625, 0.5, 0.625, 0.5, 0.625, 0.5, 0.625, 0.5, 0.625, 0.5, 0.625, 0.5, 0.625, 0.5, 0.625, 0.5, 0.375, 0.5, 0.375, 0.5, 0.625, 0.5, 0.375, 0.5, 0.375, 0.5, 0.375, 0.5, 0.375, 0.5, 0.375, 0.5, 0.375, 0.5, 0.375, 0.5, 0.375, 0.5, 0.375, 0.5, 0.625, 0.5, 0.625, 0.5, 0.375, 0.5, 0.375, 0.5, 0.375, 0.5, 0.375, 0.5, 0.375, 0.5, 0.625, 0.5, 0.625, 0.5, 0.625, 0.5, 0.625, 0.5, 0.625, 0.5, 0.375, 0.5, 0.375, 0.5, 0.625, 0.5, 0.375, 0.5, 0.625, 0.5, 0.625, 0.5, 0.375, 0.5, 0.375, 0.5, 0.375, 0.5, 0.375, 0.5, 0.375, 0.5, 0.625, 0.5, 0.375, 0.5, 0.375, 0.5, 0.625, 0.5, 0.625, 0.5, 0.375, 0.5, 0.375, 0.5, 0.625, 0.5, 0.375, 0.5, 0.375, 0.5, 0.375, 0.5, 0.375, 0.5, 0.375, 0.5, 0.625, 0.5, 0.625, 0.5, 0.375, 0.5, 0.625, 0.5, 0.625, 0.5, 0.625, 0.5, 0.625, 0.5, 0.625, 0.5, 0.625, 0.5, 0.625, 0.5, 0.625, 0.5, 0.375, 0.5, 0.625, 0.5, 0.625, 0.5, 0.375, 0.5, 0.375, 0.5, 0.375, 0.5, 0.375, 0.5, 0.375, 0.5, 0.625, 0.5, 0.625, 0.5, 0.625, 0.5, 0.625, 0.5, 0.625, 0.5, 0.375, 0.5, 0.375, 0.5, 0.625, 0.5, 0.625, 0.5, 0.375, 0.5, 0.375, 0.5, 0.625, 0.5, 0.375, 0.5, 0.375, 0.5, 0.375, 0.5, 0.375, 0.5, 0.375, 0.5, 0.625, 0.5, 0.625, 0.5, 0.375, 0.5, 0.625, 0.5, 0.375, 0.5, 0.375, 0.5, 0.625, 0.5, 0.625, 0.5, 0.625, 0.5, 0.625, 0.5, 0.625, 0.5, 0.375, 0.5, 0.375, 0.5, 0.375, 0.5, 0.375, 0.5, 0.625, 0.5, 0.375, 0.5, 0.375, 0.5, 0.625, 0.5, 0.625, 0.5, 0.375, 0.5, 0.375, 0.5, 0.625, 0.5, 0.625, 0.5, 0.625, 0.5, 0.625, 0.5, 0.625, 0.5, 0.375, 0.5, 0.625, 0.5, 0.625, 0.5, 0.375, 0.5, 0.375, 0.5, 0.375, 0.5, 0.375, 0.5, 0.375, 0.5, 0.375, 0.5, 0.375, 0.5, 0.375, 0.5, 0.375, 0.5, 0.625, 0.5, 0.375, 0.5, 0.375, 0.5, 0.625, 0.5, 0.375, 0.5, 0.625, 0.5, 0.625, 0.5, 0.375, 0.5, 0.375, 0.5, 0.375, 0.5, 0.375, 0.5, 0.375, 0.5, 0.625, 0.5, 0.625, 0.5, 0.625, 0.5, 0.625, 0.5, 0.625, 0.5, 0.375, 0.5, 0.375, 0.5, 0.625, 0.5, 0.625, 0.5, 0.625, 0.5, 0.625, 0.5, 0.625, 0.5, 0.375, 0.5, 0.625, 0.5, 0.625, 0.5, 0.375, 0.5, 0.375, 0.5, 0.625, 0.5, 0.625, 0.5, 0.375, 0.5, 0.375, 0.5, 0.625, 0.5, 0.625, 0.5, 0.375, 0.5, 0.375, 0.5, 0.375, 0.5, 0.375, 0.5, 0.375, 0.5, 0.625, 0.5, 0.375, 0.5, 0.375, 0.5, 0.625, 0.5, 0.375, 0.5, 0.375, 0.5, 0.625, 0.5, 0.625, 0.5, 0.375, 0.5, 0.375, 0.5, 0.375, 0.5, 0.375, 0.5, 0.625, 0.5, 0.375, 0.5, 0.375, 0.5, 0.625, 0.5, 0.625, 0.5, 0.625, 0.5, 0.625, 0.5, 0.625, 0.5, 0.375, 0.5, 0.625, 0.5, 0.625, 0.5, 0.375, 0.5, 0.0, 0.0, 0.0, 0.0, 0.0, 0.0, 0.0, 0.0, 0.375, 0.5, 0.625, 0.5, 0.625, 0.5, 0.375, 0.5, 0.0, 0.0, 0.0, 0.0, 0.0, 0.0, 0.0, 0.0, 0.625, 0.5, 0.625, 0.5, 0.625, 0.5, 0.625, 0.5, 0.375, 0.5, 0.625, 0.5, 0.625, 0.5, 0.375, 0.5, 0.375, 0.5, 0.625, 0.5, 0.625, 0.5, 0.375, 0.5, 0.0, 0.0, 0.0, 0.0, 0.0, 0.0, 0.0, 0.0, 0.0, 0.0, 0.0, 0.0, 0.0, 0.0, 0.0, 0.0, 0.625, 0.5, 0.625, 0.5, 0.625, 0.5, 0.625, 0.5, 0.375, 0.5, 0.625, 0.5, 0.625, 0.5, 0.375, 0.5, 0.0, 0.0, 0.0, 0.0, 0.0, 0.0, 0.0, 0.0, 0.375, 0.5, 0.375, 0.5, 0.375, 0.5, 0.375, 0.5, 0.625, 0.5, 0.375, 0.5, 0.375, 0.5, 0.625, 0.5, 0.0, 0.0, 0.0, 0.0, 0.0, 0.0, 0.0, 0.0, 0.375, 0.5, 0.625, 0.5, 0.625, 0.5, 0.375, 0.5, 0.625, 0.5, 0.625, 0.5, 0.625, 0.5, 0.625, 0.5, 0.375, 0.5, 0.625, 0.5, 0.625, 0.5, 0.375, 0.5, 0.625, 0.5, 0.375, 0.5, 0.375, 0.5, 0.625, 0.5, 0.375, 0.5, 0.625, 0.5, 0.625, 0.5, 0.375, 0.5, 0.0, 0.0, 0.0, 0.0, 0.0, 0.0, 0.0, 0.0, 0.0, 0.0, 0.0, 0.0, 0.0, 0.0, 0.0, 0.0, 0.375, 0.5, 0.375, 0.5, 0.375, 0.5, 0.375, 0.5, 0.625, 0.5, 0.375, 0.5, 0.375, 0.5, 0.625, 0.5, 0.0, 0.0, 0.0, 0.0, 0.0, 0.0, 0.0, 0.0, 0.625, 0.5, 0.375, 0.5, 0.375, 0.5, 0.625, 0.5, 0.375, 0.5, 0.375, 0.5, 0.375, 0.5, 0.375, 0.75, 0.625, 0.75, 0.625, 1.0, 0.375, 1.0, 0.375, 0.75, 0.625, 0.75, 0.625, 0.75, 0.375, 0.75, 0.625, 1.0, 0.375, 1.0, 0.375, 1.0, 0.625, 1.0, 0.125, 0.75, 0.375, 0.75, 0.375, 0.75, 0.125, 0.75, 0.625, 0.75, 0.375, 0.75, 0.375, 0.75, 0.625, 0.75, 0.0, 0.0, 0.0, 0.0, 0.0, 0.0, 0.375, 1.0, 0.375, 1.0, 0.375, 1.0, 0.375, 0.5, 0.375, 0.5, 0.0, 0.0, 0.375, 0.5, 0.375, 0.5, 0.0, 0.0, 0.875, 0.5, 0.875, 0.5, 0.875, 0.5, 0.875, 0.5, 0.375, 0.25, 0.625, 0.25, 0.625, 0.25, 0.375, 0.25, 0.875, 0.5, 0.875, 0.5, 0.875, 0.5, 0.875, 0.5, 0.625, 0.25, 0.375, 0.25, 0.375, 0.25, 0.625, 0.25, 0.875, 0.5, 0.875, 0.5, 0.875, 0.5, 0.875, 0.5, 0.625, 0.25, 0.375, 0.25, 0.375, 0.25, 0.625, 0.25, 0.125, 0.5, 0.125, 0.5, 0.125, 0.5, 0.125, 0.5, 0.375, 0.25, 0.625, 0.25, 0.625, 0.25, 0.375, 0.25, 0.625, 0.25, 0.375, 0.25, 0.375, 0.25, 0.625, 0.25, 0.625, 0.25, 0.375, 0.25, 0.375, 0.25, 0.625, 0.25, 0.125, 0.5, 0.125, 0.5, 0.125, 0.5, 0.125, 0.5, 0.875, 0.5, 0.875, 0.5, 0.875, 0.5, 0.875, 0.5, 0.375, 0.25, 0.625, 0.25, 0.625, 0.25, 0.375, 0.25, 0.125, 0.5, 0.125, 0.5, 0.125, 0.5, 0.125, 0.5, 0.375, 0.25, 0.625, 0.25, 0.625, 0.25, 0.375, 0.25, 0.125, 0.5, 0.125, 0.5, 0.125, 0.5, 0.125, 0.5, 0.625, 0.25, 0.375, 0.25, 0.375, 0.25, 0.625, 0.25, 0.625, 0.25, 0.375, 0.25, 0.375, 0.25, 0.625, 0.25, 0.875, 0.5, 0.875, 0.5, 0.875, 0.5, 0.875, 0.5, 0.625, 0.25, 0.625, 0.25, 0.625, 0.25, 0.625, 0.25, 0.125, 0.5, 0.125, 0.5, 0.125, 0.5, 0.125, 0.5, 0.625, 0.25, 0.375, 0.25, 0.375, 0.25, 0.625, 0.25, 0.875, 0.5, 0.875, 0.5, 0.875, 0.5, 0.875, 0.5, 0.125, 0.5, 0.125, 0.5, 0.125, 0.5, 0.125, 0.5, 0.125, 0.5, 0.125, 0.5, 0.125, 0.5, 0.125, 0.5, 0.625, 0.25, 0.625, 0.25, 0.625, 0.25, 0.625, 0.25, 0.125, 0.5, 0.125, 0.5, 0.125, 0.5, 0.125, 0.5, 0.875, 0.5, 0.875, 0.5, 0.875, 0.5, 0.875, 0.5, 0.125, 0.5, 0.125, 0.5, 0.125, 0.5, 0.125, 0.5, 0.125, 0.5, 0.125, 0.5, 0.125, 0.5, 0.125, 0.5, 0.625, 0.25, 0.625, 0.25, 0.625, 0.25, 0.625, 0.25, 0.125, 0.5, 0.125, 0.5, 0.125, 0.5, 0.125, 0.5, 0.625, 0.25, 0.375, 0.25, 0.375, 0.25, 0.625, 0.25, 0.625, 0.25, 0.625, 0.25, 0.625, 0.25, 0.625, 0.25, 0.375, 0.25, 0.625, 0.25, 0.625, 0.25, 0.375, 0.25, 0.375, 0.25, 0.625, 0.25, 0.625, 0.25, 0.375, 0.25, 0.875, 0.5, 0.875, 0.5, 0.875, 0.5, 0.875, 0.5, 0.625, 0.25, 0.375, 0.25, 0.375, 0.25, 0.625, 0.25, 0.125, 0.5, 0.125, 0.5, 0.125, 0.5, 0.125, 0.5, 0.375, 0.25, 0.625, 0.25, 0.625, 0.25, 0.375, 0.25, 0.875, 0.5, 0.875, 0.5, 0.875, 0.5, 0.875, 0.5, 0.375, 0.25, 0.625, 0.25, 0.625, 0.25, 0.375, 0.25, 0.875, 0.5, 0.875, 0.5, 0.875, 0.5, 0.875, 0.5, 0.375, 0.25, 0.625, 0.25, 0.625, 0.25, 0.375, 0.25, 0.875, 0.5, 0.875, 0.5, 0.875, 0.5, 0.875, 0.5, 0.375, 0.25, 0.625, 0.25, 0.625, 0.25, 0.375, 0.25, 0.625, 0.25, 0.375, 0.25, 0.375, 0.25, 0.625, 0.25, 0.375, 0.25, 0.625, 0.25, 0.625, 0.25, 0.375, 0.25, 0.375, 0.25, 0.625, 0.25, 0.625, 0.25, 0.375, 0.25, 0.625, 0.25, 0.625, 0.25, 0.625, 0.25, 0.625, 0.25, 0.625, 0.25, 0.375, 0.25, 0.375, 0.25, 0.625, 0.25, 0.625, 0.25, 0.375, 0.25, 0.375, 0.25, 0.625, 0.25, 0.625, 0.25, 0.375, 0.25, 0.375, 0.25, 0.625, 0.25, 0.875, 0.5, 0.875, 0.5, 0.875, 0.5, 0.875, 0.5, 0.375, 0.25, 0.625, 0.25, 0.625, 0.25, 0.375, 0.25, 0.875, 0.5, 0.875, 0.5, 0.875, 0.5, 0.875, 0.5, 0.625, 0.25, 0.375, 0.25, 0.375, 0.25, 0.625, 0.25, 0.125, 0.5, 0.125, 0.5, 0.125, 0.5, 0.125, 0.5, 0.375, 0.25, 0.625, 0.25, 0.625, 0.25, 0.375, 0.25, 0.375, 0.25, 0.625, 0.25, 0.625, 0.25, 0.375, 0.25, 0.375, 0.25, 0.625, 0.25, 0.625, 0.25, 0.375, 0.25, 0.125, 0.5, 0.125, 0.5, 0.125, 0.5, 0.125, 0.5, 0.625, 0.25, 0.375, 0.25, 0.375, 0.25, 0.625, 0.25, 0.125, 0.5, 0.125, 0.5, 0.125, 0.5, 0.125, 0.5, 0.125, 0.5, 0.125, 0.5, 0.125, 0.5, 0.125, 0.5, 0.375, 0.25, 0.625, 0.25, 0.625, 0.25, 0.375, 0.25, 0.875, 0.5, 0.875, 0.5, 0.875, 0.5, 0.875, 0.5, 0.375, 0.25, 0.625, 0.25, 0.625, 0.25, 0.375, 0.25, 0.875, 0.5, 0.875, 0.5, 0.875, 0.5, 0.875, 0.5, 0.625, 0.25, 0.375, 0.25, 0.375, 0.25, 0.625, 0.25, 0.125, 0.5, 0.125, 0.5, 0.125, 0.5, 0.125, 0.5, 0.625, 0.25, 0.375, 0.25, 0.375, 0.25, 0.625, 0.25, 0.125, 0.5, 0.125, 0.5, 0.125, 0.5, 0.125, 0.5, 0.625, 0.25, 0.375, 0.25, 0.375, 0.25, 0.625, 0.25, 0.875, 0.5, 0.875, 0.5, 0.875, 0.5, 0.875, 0.5, 0.625, 0.25, 0.375, 0.25, 0.375, 0.25, 0.625, 0.25, 0.125, 0.5, 0.125, 0.5, 0.125, 0.5, 0.125, 0.5, 0.875, 0.5, 0.875, 0.5, 0.875, 0.5, 0.875, 0.5, 0.375, 0.25, 0.625, 0.25, 0.625, 0.25, 0.375, 0.25, 0.875, 0.5, 0.875, 0.5, 0.875, 0.5, 0.875, 0.5, 0.625, 0.25, 0.375, 0.25, 0.375, 0.25, 0.625, 0.25, 0.125, 0.5, 0.125, 0.5, 0.125, 0.5, 0.125, 0.5, 0.875, 0.5, 0.875, 0.5, 0.875, 0.5, 0.875, 0.5, 0.625, 0.25, 0.375, 0.25, 0.375, 0.25, 0.625, 0.25, 0.375, 0.25, 0.625, 0.25, 0.625, 0.25, 0.375, 0.25, 0.125, 0.5, 0.125, 0.5, 0.125, 0.5, 0.125, 0.5, 0.625, 0.25, 0.375, 0.25, 0.375, 0.25, 0.625, 0.25, 0.375, 0.25, 0.625, 0.25, 0.625, 0.25, 0.375, 0.25, 0.375, 0.25, 0.625, 0.25, 0.625, 0.25, 0.375, 0.25, 0.625, 0.25, 0.375, 0.25, 0.375, 0.25, 0.625, 0.25, 0.875, 0.5, 0.875, 0.5, 0.875, 0.5, 0.875, 0.5, 0.125, 0.5, 0.125, 0.5, 0.125, 0.5, 0.125, 0.5, 0.125, 0.5, 0.125, 0.5, 0.125, 0.5, 0.125, 0.5, 0.375, 0.25, 0.625, 0.25, 0.625, 0.25, 0.375, 0.25, 0.875, 0.5, 0.875, 0.5, 0.875, 0.5, 0.875, 0.5, 0.625, 0.25, 0.375, 0.25, 0.375, 0.25, 0.625, 0.25, 0.875, 0.5, 0.875, 0.5, 0.875, 0.5, 0.875, 0.5, 0.125, 0.5, 0.125, 0.5, 0.125, 0.5, 0.125, 0.5, 0.375, 0.25, 0.625, 0.25, 0.625, 0.25, 0.375, 0.25, 0.625, 0.25, 0.375, 0.25, 0.375, 0.25, 0.625, 0.25, 0.125, 0.5, 0.125, 0.5, 0.125, 0.5, 0.125, 0.5, 0.625, 0.25, 0.375, 0.25, 0.375, 0.25, 0.625, 0.25, 0.875, 0.5, 0.875, 0.5, 0.875, 0.5, 0.875, 0.5, 0.375, 0.25, 0.625, 0.25, 0.625, 0.25, 0.375, 0.25, 0.625, 0.25, 0.375, 0.25, 0.375, 0.25, 0.625, 0.25, 0.875, 0.5, 0.875, 0.5, 0.875, 0.5, 0.875, 0.5, 0.375, 0.25, 0.625, 0.25, 0.625, 0.25, 0.375, 0.25, 0.375, 0.25, 0.625, 0.25, 0.625, 0.25, 0.375, 0.25, 0.125, 0.5, 0.125, 0.5, 0.125, 0.5, 0.125, 0.5, 0.625, 0.25, 0.375, 0.25, 0.375, 0.25, 0.625, 0.25, 0.875, 0.5, 0.875, 0.5, 0.875, 0.5, 0.875, 0.5, 0.625, 0.25, 0.375, 0.25, 0.375, 0.25, 0.625, 0.25, 0.875, 0.5, 0.875, 0.5, 0.875, 0.5, 0.875, 0.5, 0.375, 0.25, 0.625, 0.25, 0.625, 0.25, 0.375, 0.25, 0.125, 0.5, 0.125, 0.5, 0.125, 0.5, 0.125, 0.5, 0.375, 0.25, 0.625, 0.25, 0.625, 0.25, 0.375, 0.25, 0.0, 0.0, 0.0, 0.0, 0.0, 0.0, 0.0, 0.0, 0.0, 0.0, 0.0, 0.0, 0.0, 0.0, 0.0, 0.0, 0.125, 0.5, 0.0, 0.0, 0.125, 0.5, 0.125, 0.5, 0.125, 0.5, 0.0, 0.0, 0.0, 0.0, 0.0, 0.0, 0.0, 0.0, 0.0, 0.0, 0.125, 0.5, 0.125, 0.5, 0.375, 0.25, 0.125, 0.5, 0.125, 0.5, 0.375, 0.25, 0.0, 0.0, 0.375, 0.25, 0.375, 0.25, 0.375, 0.5, 0.375, 0.5, 0.375, 0.5, 0.375, 0.5, 0.625, 0.5, 0.625, 0.5, 0.625, 0.5, 0.625, 0.5, 0.625, 0.5, 0.375, 0.5, 0.375, 0.5, 0.625, 0.5, 0.375, 0.5, 0.375, 0.5, 0.375, 0.5, 0.375, 0.5, 0.375, 0.5, 0.625, 0.5, 0.625, 0.5, 0.375, 0.5, 0.625, 0.5, 0.375, 0.5, 0.375, 0.5, 0.625, 0.5, 0.625, 0.5, 0.625, 0.5, 0.625, 0.5, 0.625, 0.5, 0.375, 0.5, 0.625, 0.5, 0.625, 0.5, 0.375, 0.5, 0.375, 0.5, 0.375, 0.25, 0.375, 0.25, 0.375, 0.25, 0.375, 0.25, 0.375, 0.25, 0.125, 0.5, 0.625, 0.5, 0.625, 0.5, 0.625, 0.5, 0.625, 0.5, 0.375, 0.5, 0.625, 0.5, 0.625, 0.5, 0.375, 0.5, 0.375, 0.5, 0.375, 0.5, 0.375, 0.5, 0.375, 0.5, 0.625, 0.5, 0.625, 0.5, 0.625, 0.5, 0.625, 0.5, 0.375, 0.5, 0.375, 0.5, 0.375, 0.5, 0.375, 0.5, 0.625, 0.5, 0.375, 0.5, 0.375, 0.5, 0.625, 0.5, 0.375, 0.5, 0.375, 0.5, 0.375, 0.5, 0.375, 0.5, 0.625, 0.5, 0.625, 0.5, 0.625, 0.5, 0.625, 0.5, 0.375, 0.5, 0.375, 0.5, 0.375, 0.5, 0.375, 0.5, 0.375, 0.5, 0.375, 0.5, 0.375, 0.5, 0.375, 0.5, 0.625, 0.5, 0.375, 0.5, 0.375, 0.5, 0.625, 0.5, 0.625, 0.5, 0.625, 0.5, 0.625, 0.5, 0.625, 0.5, 0.375, 0.5, 0.625, 0.5, 0.625, 0.5, 0.375, 0.5, 0.625, 0.5, 0.625, 0.5, 0.625, 0.5, 0.625, 0.5, 0.375, 0.5, 0.375, 0.5, 0.375, 0.5, 0.375, 0.5, 0.375, 0.5, 0.375, 0.5, 0.375, 0.5, 0.375, 0.5, 0.375, 0.5, 0.625, 0.5, 0.625, 0.5, 0.375, 0.5, 0.375, 0.5, 0.375, 0.5, 0.375, 0.5, 0.375, 0.5, 0.625, 0.5, 0.375, 0.5, 0.375, 0.5, 0.625, 0.5, 0.625, 0.5, 0.625, 0.5, 0.625, 0.5, 0.625, 0.5, 0.375, 0.5, 0.625, 0.5, 0.625, 0.5, 0.375, 0.5, 0.625, 0.5, 0.375, 0.5, 0.375, 0.5, 0.625, 0.5, 0.375, 0.5, 0.625, 0.5, 0.625, 0.5, 0.375, 0.5, 0.625, 0.5, 0.625, 0.5, 0.625, 0.5, 0.625, 0.5, 0.375, 0.5, 0.375, 0.5, 0.375, 0.5, 0.375, 0.5, 0.375, 0.5, 0.625, 0.5, 0.625, 0.5, 0.375, 0.5, 0.625, 0.5, 0.375, 0.5, 0.375, 0.5, 0.625, 0.5, 0.625, 0.5, 0.625, 0.5, 0.625, 0.5, 0.625, 0.5, 0.625, 0.5, 0.625, 0.5, 0.625, 0.5, 0.625, 0.5, 0.375, 0.5, 0.625, 0.5, 0.625, 0.5, 0.375, 0.5, 0.625, 0.5, 0.625, 0.5, 0.625, 0.5, 0.625, 0.5, 0.625, 0.5, 0.375, 0.5, 0.375, 0.5, 0.625, 0.5, 0.625, 0.5, 0.625, 0.5, 0.625, 0.5, 0.625, 0.5, 0.625, 0.5, 0.375, 0.5, 0.375, 0.5, 0.625, 0.5, 0.375, 0.5, 0.375, 0.5, 0.375, 0.5, 0.375, 0.5, 0.375, 0.5, 0.625, 0.5, 0.625, 0.5, 0.375, 0.5, 0.625, 0.5, 0.375, 0.5, 0.375, 0.5, 0.625, 0.5, 0.375, 0.5, 0.375, 0.5, 0.375, 0.5, 0.375, 0.5, 0.375, 0.5, 0.375, 0.5, 0.375, 0.5, 0.375, 0.5, 0.375, 0.5, 0.625, 0.5, 0.625, 0.5, 0.375, 0.5, 0.625, 0.5, 0.375, 0.5, 0.375, 0.5, 0.625, 0.5, 0.625, 0.5, 0.625, 0.5, 0.625, 0.5, 0.625, 0.5, 0.375, 0.5, 0.375, 0.5, 0.375, 0.5, 0.375, 0.5, 0.625, 0.5, 0.375, 0.5, 0.375, 0.5, 0.625, 0.5, 0.375, 0.5, 0.375, 0.5, 0.375, 0.5, 0.375, 0.5, 0.625, 0.5, 0.625, 0.5, 0.625, 0.5, 0.625, 0.5, 0.375, 0.5, 0.625, 0.5, 0.625, 0.5, 0.375, 0.5, 0.625, 0.5, 0.375, 0.5, 0.375, 0.5, 0.625, 0.5, 0.375, 0.5, 0.625, 0.5, 0.625, 0.5, 0.375, 0.5, 0.375, 0.5, 0.375, 0.5, 0.375, 0.5, 0.375, 0.5, 0.625, 0.5, 0.625, 0.5, 0.625, 0.5, 0.625, 0.5, 0.625, 0.5, 0.625, 0.5, 0.625, 0.5, 0.625, 0.5, 0.625, 0.5, 0.625, 0.5, 0.625, 0.5, 0.625, 0.5, 0.625, 0.5, 0.375, 0.5, 0.375, 0.5, 0.625, 0.5, 0.375, 0.5, 0.625, 0.5, 0.625, 0.5, 0.375, 0.5, 0.375, 0.5, 0.375, 0.5, 0.375, 0.5, 0.375, 0.5, 0.375, 0.5, 0.625, 0.5, 0.625, 0.5, 0.375, 0.5, 0.375, 0.5, 0.625, 0.5, 0.625, 0.5, 0.375, 0.5, 0.625, 0.5, 0.625, 0.5, 0.625, 0.5, 0.625, 0.5, 0.625, 0.5, 0.375, 0.5, 0.375, 0.5, 0.625, 0.5, 0.625, 0.5, 0.375, 0.5, 0.375, 0.5, 0.625, 0.5, 0.375, 0.5, 0.625, 0.5, 0.625, 0.5, 0.375, 0.5, 0.375, 0.5, 0.375, 0.5, 0.375, 0.5, 0.375, 0.5, 0.375, 0.5, 0.375, 0.5, 0.375, 0.5, 0.375, 0.5, 0.625, 0.5, 0.375, 0.5, 0.375, 0.5, 0.625, 0.5, 0.625, 0.5, 0.375, 0.5, 0.375, 0.5, 0.625, 0.5, 0.625, 0.5, 0.625, 0.5, 0.625, 0.5, 0.625, 0.5, 0.625, 0.5, 0.375, 0.5, 0.375, 0.5, 0.625, 0.5, 0.375, 0.5, 0.375, 0.5, 0.375, 0.5, 0.375, 0.5, 0.375, 0.5, 0.375, 0.5, 0.375, 0.5, 0.375, 0.5, 0.625, 0.5, 0.625, 0.5, 0.625, 0.5, 0.625, 0.5, 0.375, 0.5, 0.625, 0.5, 0.625, 0.5, 0.375, 0.5, 0.625, 0.5, 0.625, 0.5, 0.625, 0.5, 0.625, 0.5, 0.375, 0.5, 0.375, 0.5, 0.375, 0.5, 0.375, 0.5, 0.375, 0.5, 0.625, 0.5, 0.625, 0.5, 0.375, 0.5, 0.625, 0.5, 0.625, 0.5, 0.625, 0.5, 0.625, 0.5, 0.625, 0.5, 0.375, 0.5, 0.375, 0.5, 0.625, 0.5, 0.375, 0.5, 0.375, 0.5, 0.375, 0.5, 0.375, 0.5, 0.375, 0.5, 0.375, 0.5, 0.375, 0.5, 0.375, 0.5, 0.625, 0.5, 0.625, 0.5, 0.625, 0.5, 0.625, 0.5, 0.375, 0.5, 0.625, 0.5, 0.625, 0.5, 0.375, 0.5, 0.625, 0.5, 0.375, 0.5, 0.375, 0.5, 0.625, 0.5, 0.625, 0.5, 0.625, 0.5, 0.625, 0.5, 0.625, 0.5, 0.375, 0.5, 0.625, 0.5, 0.625, 0.5, 0.375, 0.5, 0.375, 0.5, 0.375, 0.5, 0.375, 0.5, 0.375, 0.5, 0.625, 0.5, 0.625, 0.5, 0.625, 0.5, 0.625, 0.5, 0.375, 0.5, 0.375, 0.5, 0.375, 0.5, 0.375, 0.5, 0.625, 0.5, 0.625, 0.5, 0.625, 0.5, 0.625, 0.5, 0.625, 0.5, 0.375, 0.5, 0.375, 0.5, 0.625, 0.5, 0.375, 0.5, 0.375, 0.5, 0.375, 0.5, 0.375, 0.5, 0.375, 0.5, 0.625, 0.5, 0.625, 0.5, 0.375, 0.5, 0.375, 0.5, 0.625, 0.5, 0.625, 0.5, 0.375, 0.5, 0.625, 0.5, 0.625, 0.5, 0.625, 0.5, 0.625, 0.5, 0.625, 0.5, 0.375, 0.5, 0.375, 0.5, 0.625, 0.5, 0.375, 0.5, 0.625, 0.5, 0.625, 0.5, 0.375, 0.5, 0.375, 0.5, 0.375, 0.5, 0.375, 0.5, 0.375, 0.5, 0.625, 0.5, 0.625, 0.5, 0.625, 0.5, 0.625, 0.5, 0.375, 0.5, 0.375, 0.5, 0.375, 0.5, 0.375, 0.5, 0.625, 0.5, 0.375, 0.5, 0.375, 0.5, 0.625, 0.5, 0.375, 0.5, 0.625, 0.5, 0.625, 0.5, 0.375, 0.5, 0.625, 0.5, 0.625, 0.5, 0.625, 0.5, 0.625, 0.5, 0.625, 0.5, 0.375, 0.5, 0.375, 0.5, 0.625, 0.5, 0.375, 0.5, 0.625, 0.5, 0.625, 0.5, 0.375, 0.5, 0.375, 0.5, 0.625, 0.5, 0.625, 0.5, 0.375, 0.5, 0.625, 0.5, 0.625, 0.5, 0.625, 0.5, 0.625, 0.5, 0.375, 0.5, 0.375, 0.5, 0.375, 0.5, 0.375, 0.5, 0.375, 0.5, 0.375, 0.5, 0.375, 0.5, 0.375, 0.5, 0.375, 0.5, 0.375, 0.5, 0.375, 0.5, 0.375, 0.5, 0.625, 0.5, 0.375, 0.5, 0.375, 0.5, 0.625, 0.5, 0.625, 0.5, 0.625, 0.5, 0.625, 0.5, 0.625, 0.5, 0.625, 0.5, 0.625, 0.5, 0.625, 0.5, 0.625, 0.5, 0.375, 0.5, 0.375, 0.5, 0.375, 0.5, 0.375, 0.5, 0.625, 0.5, 0.375, 0.5, 0.375, 0.5, 0.625, 0.5, 0.375, 0.5, 0.375, 0.5, 0.375, 0.5, 0.375, 0.5, 0.625, 0.5, 0.625, 0.5, 0.625, 0.5, 0.625, 0.5, 0.375, 0.5, 0.625, 0.5, 0.625, 0.5, 0.375, 0.5, 0.375, 0.5, 0.625, 0.5, 0.625, 0.5, 0.375, 0.5, 0.625, 0.5, 0.375, 0.5, 0.375, 0.5, 0.625, 0.5, 0.625, 0.5, 0.625, 0.5, 0.625, 0.5, 0.625, 0.5, 0.625, 0.5, 0.375, 0.5, 0.375, 0.5, 0.625, 0.5, 0.375, 0.5, 0.625, 0.5, 0.625, 0.5, 0.375, 0.5, 0.625, 0.5, 0.375, 0.5, 0.375, 0.5, 0.625, 0.5, 0.0, 0.0, 0.0, 0.0, 0.0, 0.0, 0.375, 0.5, 0.375, 0.5, 0.375, 0.5, 0.375, 0.5, 0.375, 0.5, 0.375, 0.5, 0.375, 0.5, 0.375, 0.5, 0.0, 0.0, 0.375, 0.5, 0.0, 0.0, 0.375, 0.5, 0.375, 0.5, 0.375, 0.5, 0.375, 0.5, 0.625, 0.5, 0.375, 0.5, 0.375, 0.5, 0.625, 0.5, 0.375, 0.5, 0.625, 0.5, 0.625, 0.5, 0.375, 0.5, 0.625, 0.5, 0.625, 0.5, 0.625, 0.5, 0.625, 0.5, 0.625, 0.5, 0.625, 0.5, 0.625, 0.5, 0.625, 0.5, 0.625, 0.5, 0.625, 0.5, 0.625, 0.5, 0.625, 0.5, 0.0, 0.0, 0.0, 0.0, 0.0, 0.0, 0.0, 0.0, 0.625, 0.5, 0.625, 0.5, 0.625, 0.5, 0.625, 0.5, 0.375, 0.5, 0.375, 0.5, 0.375, 0.5, 0.375, 0.5, 0.375, 0.5, 0.625, 0.5, 0.625, 0.5, 0.375, 0.5, 0.0, 0.0, 0.0, 0.0, 0.0, 0.0, 0.0, 0.0, 0.375, 0.5, 0.375, 0.5, 0.375, 0.5, 0.375, 0.5, 0.625, 0.5, 0.375, 0.5, 0.375, 0.5, 0.625, 0.5, 0.375, 0.5, 0.625, 0.5, 0.625, 0.5, 0.375, 0.5, 0.625, 0.5, 0.625, 0.5, 0.625, 0.5, 0.625, 0.5, 0.625, 0.5, 0.375, 0.5, 0.375, 0.5, 0.625, 0.5, 0.375, 0.5, 0.375, 0.5, 0.375, 0.5, 0.375, 0.5, 0.375, 0.5, 0.375, 0.5, 0.375, 0.5, 0.375, 0.5, 0.375, 0.5, 0.375, 0.5, 0.375, 0.5, 0.375, 0.5, 0.375, 0.5, 0.625, 0.5, 0.625, 0.5, 0.375, 0.5, 0.375, 0.5, 0.375, 0.5, 0.375, 0.5, 0.375, 0.5, 0.375, 0.5, 0.625, 0.5, 0.625, 0.5, 0.375, 0.5, 0.375, 0.5, 0.625, 0.5, 0.625, 0.5, 0.375, 0.5, 0.625, 0.5, 0.625, 0.5, 0.625, 0.5, 0.625, 0.5, 0.625, 0.5, 0.625, 0.5, 0.625, 0.5, 0.625, 0.5, 0.625, 0.5, 0.625, 0.5, 0.625, 0.5, 0.625, 0.5, 0.375, 0.5, 0.375, 0.5, 0.375, 0.5, 0.375, 0.5, 0.625, 0.5, 0.625, 0.5, 0.625, 0.5, 0.625, 0.5, 0.625, 0.5, 0.375, 0.5, 0.375, 0.5, 0.625, 0.5, 0.625, 0.5, 0.625, 0.5, 0.625, 0.5, 0.625, 0.5, 0.625, 0.5, 0.625, 0.5, 0.625, 0.5, 0.625, 0.5, 0.375, 0.5, 0.375, 0.5, 0.375, 0.5, 0.375, 0.5, 0.375, 0.5, 0.625, 0.5, 0.625, 0.5, 0.375, 0.5, 0.625, 0.5, 0.375, 0.5, 0.375, 0.5, 0.625, 0.5, 0.625, 0.5, 0.375, 0.5, 0.375, 0.5, 0.625, 0.5, 0.375, 0.5, 0.375, 0.5, 0.375, 0.5, 0.375, 0.5, 0.375, 0.5, 0.625, 0.5, 0.625, 0.5, 0.375, 0.5, 0.625, 0.5, 0.375, 0.5, 0.375, 0.5, 0.625, 0.5, 0.625, 0.5, 0.375, 0.5, 0.375, 0.5, 0.625, 0.5, 0.375, 0.5, 0.375, 0.5, 0.375, 0.5, 0.375, 0.5, 0.375, 0.5, 0.625, 0.5, 0.625, 0.5, 0.375, 0.5, 0.375, 0.5, 0.625, 0.5, 0.625, 0.5, 0.375, 0.5, 0.625, 0.5, 0.375, 0.5, 0.375, 0.5, 0.625, 0.5, 0.375, 0.5, 0.375, 0.5, 0.375, 0.5, 0.375, 0.5, 0.375, 0.5, 0.625, 0.5, 0.625, 0.5, 0.375, 0.5, 0.625, 0.5, 0.625, 0.5, 0.625, 0.5, 0.625, 0.5, 0.375, 0.5, 0.625, 0.5, 0.625, 0.5, 0.375, 0.5, 0.375, 0.5, 0.375, 0.5, 0.375, 0.5, 0.375, 0.5, 0.625, 0.5, 0.625, 0.5, 0.625, 0.5, 0.625, 0.5, 0.375, 0.5, 0.375, 0.5, 0.375, 0.5, 0.375, 0.5, 0.375, 0.5, 0.625, 0.5, 0.625, 0.5, 0.375, 0.5, 0.375, 0.5, 0.375, 0.5, 0.375, 0.5, 0.375, 0.5, 0.625, 0.5, 0.375, 0.5, 0.375, 0.5, 0.625, 0.5, 0.625, 0.5, 0.625, 0.5, 0.625, 0.5, 0.625, 0.5, 0.625, 0.5, 0.375, 0.5, 0.375, 0.5, 0.625, 0.5, 0.625, 0.5, 0.625, 0.5, 0.625, 0.5, 0.625, 0.5, 0.375, 0.5, 0.625, 0.5, 0.625, 0.5, 0.375, 0.5, 0.375, 0.5, 0.375, 0.5, 0.375, 0.5, 0.375, 0.5, 0.625, 0.5, 0.625, 0.5, 0.625, 0.5, 0.625, 0.5, 0.375, 0.5, 0.375, 0.5, 0.375, 0.5, 0.375, 0.5, 0.625, 0.5, 0.375, 0.5, 0.375, 0.5, 0.625, 0.5, 0.375, 0.5, 0.625, 0.5, 0.625, 0.5, 0.375, 0.5, 0.375, 0.5, 0.625, 0.5, 0.625, 0.5, 0.375, 0.5, 0.375, 0.5, 0.375, 0.5, 0.375, 0.5, 0.375, 0.5, 0.375, 0.5, 0.625, 0.5, 0.625, 0.5, 0.375, 0.5, 0.625, 0.5, 0.625, 0.5, 0.625, 0.5, 0.625, 0.5, 0.625, 0.5, 0.625, 0.5, 0.625, 0.5, 0.625, 0.5, 0.375, 0.5, 0.375, 0.5, 0.375, 0.5, 0.375, 0.5, 0.625, 0.5, 0.375, 0.5, 0.375, 0.5, 0.625, 0.5, 0.375, 0.5, 0.625, 0.5, 0.625, 0.5, 0.375, 0.5, 0.625, 0.5, 0.625, 0.5, 0.625, 0.5, 0.625, 0.5, 0.375, 0.5, 0.375, 0.5, 0.375, 0.5, 0.375, 0.5, 0.375, 0.5, 0.375, 0.5, 0.375, 0.5, 0.375, 0.5, 0.625, 0.5, 0.625, 0.5, 0.625, 0.5, 0.625, 0.5, 0.375, 0.5, 0.625, 0.5, 0.625, 0.5, 0.375, 0.5, 0.625, 0.5, 0.625, 0.5, 0.625, 0.5, 0.625, 0.5, 0.625, 0.5, 0.375, 0.5, 0.375, 0.5, 0.625, 0.5, 0.625, 0.5, 0.375, 0.5, 0.375, 0.5, 0.625, 0.5, 0.625, 0.5, 0.375, 0.5, 0.375, 0.5, 0.625, 0.5, 0.375, 0.5, 0.375, 0.5, 0.375, 0.5, 0.375, 0.5, 0.375, 0.5, 0.625, 0.5, 0.625, 0.5, 0.375, 0.5, 0.375, 0.5, 0.625, 0.5, 0.625, 0.5, 0.375, 0.5, 0.625, 0.5, 0.375, 0.5, 0.375, 0.5, 0.625, 0.5, 0.625, 0.5, 0.625, 0.5, 0.625, 0.5, 0.625, 0.5, 0.375, 0.5, 0.625, 0.5, 0.625, 0.5, 0.375, 0.5, 0.625, 0.5, 0.625, 0.5, 0.625, 0.5, 0.625, 0.5, 0.625, 0.5, 0.375, 0.5, 0.375, 0.5, 0.625, 0.5, 0.375, 0.5, 0.375, 0.5, 0.375, 0.5, 0.375, 0.5, 0.375, 0.5, 0.625, 0.5, 0.625, 0.5, 0.375, 0.5, 0.625, 0.5, 0.375, 0.5, 0.375, 0.5, 0.625, 0.5, 0.625, 0.5, 0.375, 0.5, 0.375, 0.5, 0.625, 0.5, 0.375, 0.5, 0.375, 0.5, 0.375, 0.5, 0.375, 0.5, 0.625, 0.5, 0.375, 0.5, 0.375, 0.5, 0.625, 0.5, 0.375, 0.5, 0.625, 0.5, 0.625, 0.5, 0.375, 0.5, 0.375, 0.5, 0.625, 0.5, 0.625, 0.5, 0.375, 0.5, 0.375, 0.5, 0.375, 0.5, 0.375, 0.5, 0.375, 0.5, 0.625, 0.5, 0.625, 0.5, 0.625, 0.5, 0.625, 0.5, 0.625, 0.5, 0.625, 0.5, 0.625, 0.5, 0.625, 0.5, 0.375, 0.5, 0.375, 0.5, 0.375, 0.5, 0.375, 0.5, 0.625, 0.5, 0.625, 0.5, 0.625, 0.5, 0.625, 0.5, 0.375, 0.5, 0.625, 0.5, 0.625, 0.5, 0.375, 0.5, 0.625, 0.5, 0.375, 0.5, 0.375, 0.5, 0.625, 0.5, 0.375, 0.5, 0.375, 0.5, 0.375, 0.5, 0.375, 0.5, 0.375, 0.5, 0.375, 0.5, 0.375, 0.5, 0.375, 0.5, 0.625, 0.5, 0.375, 0.5, 0.375, 0.5, 0.625, 0.5, 0.375, 0.5, 0.625, 0.5, 0.625, 0.5, 0.375, 0.5, 0.375, 0.5, 0.625, 0.5, 0.625, 0.5, 0.375, 0.5, 0.625, 0.5, 0.625, 0.5, 0.625, 0.5, 0.625, 0.5, 0.625, 0.5, 0.625, 0.5, 0.625, 0.5, 0.625, 0.5, 0.625, 0.5, 0.625, 0.5, 0.625, 0.5, 0.625, 0.5, 0.375, 0.5, 0.375, 0.5, 0.375, 0.5, 0.375, 0.5, 0.375, 0.5, 0.625, 0.5, 0.625, 0.5, 0.375, 0.5, 0.625, 0.5, 0.375, 0.5, 0.375, 0.5, 0.625, 0.5, 0.375, 0.5, 0.375, 0.5, 0.375, 0.5, 0.375, 0.5, 0.375, 0.5, 0.625, 0.5, 0.625, 0.5, 0.375, 0.5, 0.375, 0.5, 0.375, 0.5, 0.375, 0.5, 0.375, 0.5, 0.625, 0.5, 0.375, 0.5, 0.375, 0.5, 0.625, 0.5, 0.625, 0.5, 0.375, 0.5, 0.375, 0.5, 0.625, 0.5, 0.625, 0.5, 0.625, 0.5, 0.625, 0.5, 0.625, 0.5, 0.625, 0.5, 0.625, 0.5, 0.625, 0.5, 0.625, 0.5, 0.375, 0.5, 0.625, 0.5, 0.625, 0.5, 0.375, 0.5, 0.625, 0.5, 0.625, 0.5, 0.625, 0.5, 0.625, 0.5, 0.375, 0.5, 0.625, 0.5, 0.625, 0.5, 0.375, 0.5, 0.375, 0.5, 0.375, 0.5, 0.375, 0.5, 0.375, 0.5, 0.375, 0.5, 0.375, 0.5, 0.375, 0.5, 0.375, 0.5, 0.625, 0.5, 0.375, 0.5, 0.375, 0.5, 0.625, 0.5, 0.375, 0.5, 0.625, 0.5, 0.625, 0.5, 0.375, 0.5, 0.375, 0.5, 0.375, 0.5, 0.375, 0.5, 0.375, 0.5, 0.625, 0.5, 0.625, 0.5, 0.625, 0.5, 0.625, 0.5, 0.375, 0.5, 0.375, 0.5, 0.375, 0.5, 0.375, 0.5, 0.625, 0.5, 0.625, 0.5, 0.625, 0.5, 0.625, 0.5, 0.375, 0.5, 0.375, 0.5, 0.375, 0.5, 0.375, 0.5, 0.625, 0.5, 0.375, 0.5, 0.375, 0.5, 0.625, 0.5, 0.375, 0.5, 0.375, 0.5, 0.375, 0.5, 0.375, 0.5, 0.625, 0.5, 0.625, 0.5, 0.625, 0.5, 0.625, 0.5, 0.625, 0.5, 0.625, 0.5, 0.625, 0.5, 0.625, 0.5, 0.375, 0.5, 0.375, 0.5, 0.375, 0.5, 0.375, 0.5, 0.375, 0.5, 0.625, 0.5, 0.625, 0.5, 0.375, 0.5, 0.375, 0.5, 0.625, 0.5, 0.625, 0.5, 0.375, 0.5, 0.375, 0.5, 0.375, 0.5, 0.375, 0.5, 0.375, 0.5, 0.625, 0.5, 0.375, 0.5, 0.375, 0.5, 0.625, 0.5, 0.375, 0.5, 0.625, 0.5, 0.625, 0.5, 0.375, 0.5, 0.625, 0.5, 0.375, 0.5, 0.375, 0.5, 0.625, 0.5, 0.625, 0.5, 0.625, 0.5, 0.625, 0.5, 0.625, 0.5, 0.375, 0.5, 0.625, 0.5, 0.625, 0.5, 0.375, 0.5, 0.625, 0.5, 0.625, 0.5, 0.625, 0.5, 0.625, 0.5, 0.625, 0.5, 0.375, 0.5, 0.375, 0.5, 0.625, 0.5, 0.625, 0.5, 0.625, 0.5, 0.625, 0.5, 0.625, 0.5, 0.375, 0.5, 0.625, 0.5, 0.625, 0.5, 0.375, 0.5, 0.625, 0.5, 0.625, 0.5, 0.625, 0.5, 0.625, 0.5, 0.375, 0.5, 0.375, 0.5, 0.375, 0.5, 0.375, 0.5, 0.625, 0.5, 0.375, 0.5, 0.375, 0.5, 0.625, 0.5, 0.625, 0.5, 0.625, 0.5, 0.625, 0.5, 0.625, 0.5, 0.375, 0.5, 0.375, 0.5, 0.375, 0.5, 0.375, 0.5, 0.375, 0.5, 0.375, 0.5, 0.375, 0.5, 0.375, 0.5, 0.375, 0.5, 0.625, 0.5, 0.625, 0.5, 0.375, 0.5, 0.625, 0.5, 0.625, 0.5, 0.625, 0.5, 0.625, 0.5, 0.625, 0.5, 0.625, 0.5, 0.625, 0.5, 0.625, 0.5, 0.625, 0.5, 0.375, 0.5, 0.375, 0.5, 0.625, 0.5, 0.625, 0.5, 0.625, 0.5, 0.625, 0.5, 0.625, 0.5, 0.625, 0.5, 0.375, 0.5, 0.375, 0.5, 0.625, 0.5, 0.375, 0.5, 0.625, 0.5, 0.625, 0.5, 0.375, 0.5, 0.375, 0.5, 0.375, 0.5, 0.375, 0.5, 0.375, 0.5, 0.625, 0.5, 0.375, 0.5, 0.375, 0.5, 0.625, 0.5, 0.625, 0.5, 0.375, 0.5, 0.375, 0.5, 0.625, 0.5, 0.375, 0.5, 0.375, 0.5, 0.375, 0.5, 0.375, 0.5, 0.375, 0.5, 0.375, 0.5, 0.375, 0.5, 0.375, 0.5, 0.375, 0.5, 0.625, 0.5, 0.625, 0.5, 0.375, 0.5, 0.625, 0.5, 0.625, 0.5, 0.625, 0.5, 0.625, 0.5, 0.625, 0.5, 0.375, 0.5, 0.375, 0.5, 0.625, 0.5, 0.625, 0.5, 0.375, 0.5, 0.375, 0.5, 0.625, 0.5, 0.375, 0.5, 0.375, 0.5, 0.375, 0.5, 0.375, 0.5, 0.375, 0.5, 0.625, 0.5, 0.625, 0.5, 0.375, 0.5, 0.375, 0.5, 0.625, 0.5, 0.625, 0.5, 0.375, 0.5, 0.625, 0.5, 0.625, 0.5, 0.625, 0.5, 0.625, 0.5, 0.375, 0.5, 0.375, 0.5, 0.375, 0.5, 0.375, 0.5, 0.625, 0.5, 0.375, 0.5, 0.375, 0.5, 0.625, 0.5, 0.375, 0.5, 0.375, 0.5, 0.375, 0.5, 0.375, 0.5, 0.375, 0.5, 0.625, 0.5, 0.625, 0.5, 0.375, 0.5, 0.375, 0.5, 0.375, 0.5, 0.375, 0.5, 0.375, 0.5, 0.625, 0.5, 0.375, 0.5, 0.375, 0.5, 0.625, 0.5, 0.625, 0.5, 0.375, 0.5, 0.375, 0.5, 0.625, 0.5, 0.625, 0.5, 0.625, 0.5, 0.625, 0.5, 0.625, 0.5, 0.625, 0.5, 0.375, 0.5, 0.375, 0.5, 0.625, 0.5, 0.375, 0.5, 0.375, 0.5, 0.375, 0.5, 0.375, 0.5, 0.625, 0.5, 0.625, 0.5, 0.625, 0.5, 0.625, 0.5, 0.625, 0.5, 0.375, 0.5, 0.375, 0.5, 0.625, 0.5, 0.625, 0.5, 0.625, 0.5, 0.625, 0.5, 0.625, 0.5, 0.375, 0.5, 0.625, 0.5, 0.625, 0.5, 0.375, 0.5, 0.625, 0.5, 0.625, 0.5, 0.625, 0.5, 0.625, 0.5, 0.625, 0.5, 0.625, 0.5, 0.625, 0.5, 0.625, 0.5, 0.625, 0.5, 0.375, 0.5, 0.375, 0.5, 0.625, 0.5, 0.375, 0.5, 0.375, 0.5, 0.375, 0.5, 0.375, 0.5, 0.625, 0.5, 0.625, 0.5, 0.625, 0.5, 0.625, 0.5, 0.375, 0.5, 0.625, 0.5, 0.625, 0.5, 0.375, 0.5, 0.375, 0.5, 0.375, 0.5, 0.375, 0.5, 0.375, 0.5, 0.625, 0.5, 0.375, 0.5, 0.375, 0.5, 0.625, 0.5, 0.625, 0.5, 0.625, 0.5, 0.625, 0.5, 0.625, 0.5, 0.625, 0.5, 0.375, 0.5, 0.375, 0.5, 0.625, 0.5, 0.375, 0.5, 0.375, 0.5, 0.375, 0.5, 0.375, 0.5, 0.375, 0.5, 0.625, 0.5, 0.625, 0.5, 0.375, 0.5, 0.625, 0.5, 0.375, 0.5, 0.375, 0.5, 0.625, 0.5, 0.375, 0.5, 0.375, 0.5, 0.375, 0.5, 0.375, 0.5, 0.375, 0.5, 0.625, 0.5, 0.625, 0.5, 0.375, 0.5, 0.375, 0.5, 0.625, 0.5, 0.625, 0.5, 0.375, 0.5, 0.625, 0.5, 0.625, 0.5, 0.625, 0.5, 0.625, 0.5, 0.375, 0.5, 0.625, 0.5, 0.625, 0.5, 0.375, 0.5, 0.375, 0.5, 0.375, 0.5, 0.375, 0.5, 0.375, 0.5, 0.375, 0.5, 0.625, 0.5, 0.625, 0.5, 0.375, 0.5, 0.375, 0.5, 0.625, 0.5, 0.625, 0.5, 0.375, 0.5, 0.625, 0.5, 0.625, 0.5, 0.625, 0.5, 0.625, 0.5, 0.625, 0.5, 0.375, 0.5, 0.375, 0.5, 0.625, 0.5, 0.625, 0.5, 0.625, 0.5, 0.625, 0.5, 0.625, 0.5, 0.625, 0.5, 0.625, 0.5, 0.625, 0.5, 0.625, 0.5, 0.625, 0.5, 0.625, 0.5, 0.625, 0.5, 0.625, 0.5, 0.625, 0.5, 0.625, 0.5, 0.625, 0.5, 0.625, 0.5, 0.375, 0.5, 0.375, 0.5, 0.375, 0.5, 0.375, 0.5, 0.375, 0.5, 0.375, 0.5, 0.375, 0.5, 0.375, 0.5, 0.625, 0.5, 0.375, 0.5, 0.375, 0.5, 0.625, 0.5, 0.625, 0.5, 0.625, 0.5, 0.625, 0.5, 0.625, 0.5, 0.375, 0.5, 0.375, 0.5, 0.375, 0.5, 0.375, 0.5, 0.375, 0.5, 0.375, 0.5, 0.375, 0.5, 0.375, 0.5, 0.375, 0.5, 0.375, 0.5, 0.375, 0.5, 0.375, 0.5, 0.625, 0.5, 0.375, 0.5, 0.375, 0.5, 0.625, 0.5, 0.375, 0.5, 0.375, 0.5, 0.375, 0.5, 0.375, 0.5, 0.375, 0.5, 0.375, 0.5, 0.375, 0.5, 0.375, 0.5, 0.625, 0.5, 0.375, 0.5, 0.375, 0.5, 0.625, 0.5, 0.375, 0.5, 0.375, 0.5, 0.375, 0.5, 0.375, 0.5, 0.375, 0.5, 0.375, 0.5, 0.375, 0.5, 0.375, 0.5, 0.375, 0.5, 0.375, 0.5, 0.375, 0.5, 0.375, 0.5, 0.625, 0.5, 0.625, 0.5, 0.625, 0.5, 0.625, 0.5, 0.625, 0.5, 0.625, 0.5, 0.625, 0.5, 0.625, 0.5, 0.625, 0.5, 0.375, 0.5, 0.375, 0.5, 0.625, 0.5, 0.625, 0.5, 0.375, 0.5, 0.375, 0.5, 0.625, 0.5, 0.625, 0.5, 0.625, 0.5, 0.625, 0.5, 0.625, 0.5, 0.625, 0.5, 0.375, 0.5, 0.375, 0.5, 0.625, 0.5, 0.625, 0.5, 0.625, 0.5, 0.625, 0.5, 0.625, 0.5, 0.625, 0.5, 0.375, 0.5, 0.375, 0.5, 0.625, 0.5, 0.375, 0.5, 0.625, 0.5, 0.625, 0.5, 0.375, 0.5, 0.375, 0.5, 0.375, 0.5, 0.375, 0.5, 0.375, 0.5, 0.375, 0.5, 0.625, 0.5, 0.625, 0.5, 0.375, 0.5, 0.625, 0.5, 0.625, 0.5, 0.625, 0.5, 0.625, 0.5, 0.625, 0.5, 0.375, 0.5, 0.375, 0.5, 0.625, 0.5, 0.625, 0.5, 0.625, 0.5, 0.625, 0.5, 0.625, 0.5, 0.625, 0.5, 0.375, 0.5, 0.375, 0.5, 0.625, 0.5, 0.375, 0.5, 0.625, 0.5, 0.625, 0.5, 0.375, 0.5, 0.375, 0.5, 0.375, 0.5, 0.375, 0.5, 0.375, 0.5, 0.375, 0.5, 0.625, 0.5, 0.625, 0.5, 0.375, 0.5, 0.625, 0.5, 0.625, 0.5, 0.625, 0.5, 0.625, 0.5, 0.625, 0.5, 0.375, 0.5, 0.375, 0.5, 0.625, 0.5, 0.625, 0.5, 0.375, 0.5, 0.375, 0.5, 0.625, 0.5, 0.375, 0.5, 0.625, 0.5, 0.625, 0.5, 0.375, 0.5, 0.625, 0.5, 0.625, 0.5, 0.625, 0.5, 0.625, 0.5, 0.625, 0.5, 0.375, 0.5, 0.375, 0.5, 0.625, 0.5, 0.625, 0.5, 0.375, 0.5, 0.375, 0.5, 0.625, 0.5, 0.375, 0.5, 0.625, 0.5, 0.625, 0.5, 0.375, 0.5, 0.375, 0.5, 0.375, 0.5, 0.375, 0.5, 0.375, 0.5, 0.625, 0.5, 0.375, 0.5, 0.375, 0.5, 0.625, 0.5, 0.625, 0.5, 0.375, 0.5, 0.375, 0.5, 0.625, 0.5, 0.625, 0.5, 0.625, 0.5, 0.625, 0.5, 0.625, 0.5, 0.375, 0.5, 0.625, 0.5, 0.625, 0.5, 0.375, 0.5, 0.375, 0.5, 0.375, 0.5, 0.375, 0.5, 0.375, 0.5, 0.0, 0.0, 0.375, 0.5, 0.375, 0.5, 0.375, 0.5, 0.375, 0.5, 0.375, 0.5, 0.0, 0.0, 0.375, 0.5, 0.375, 0.5, 0.375, 0.5, 0.0, 0.0, 0.375, 0.5, 0.625, 0.5, 0.375, 0.5, 0.375, 0.5, 0.625, 0.5, 0.375, 0.5, 0.375, 0.5, 0.375, 0.5, 0.375, 0.5, 0.625, 0.5, 0.375, 0.5, 0.375, 0.5, 0.625, 0.5, 0.625, 0.5, 0.625, 0.5, 0.625, 0.5, 0.625, 0.5, 0.625, 0.5, 0.375, 0.5, 0.375, 0.5, 0.625, 0.5, 0.625, 0.5, 0.625, 0.5, 0.625, 0.5, 0.625, 0.5, 0.375, 0.5, 0.625, 0.5, 0.625, 0.5, 0.375, 0.5, 0.375, 0.5, 0.375, 0.5, 0.375, 0.5, 0.375, 0.5, 0.375, 0.5, 0.375, 0.5, 0.375, 0.5, 0.375, 0.5, 0.625, 0.5, 0.625, 0.5, 0.625, 0.5, 0.625, 0.5, 0.625, 0.5, 0.625, 0.5, 0.625, 0.5, 0.625, 0.5, 0.625, 0.5, 0.625, 0.5, 0.625, 0.5, 0.625, 0.5, 0.375, 0.5, 0.375, 0.5, 0.375, 0.5, 0.375, 0.5, 0.625, 0.5, 0.625, 0.5, 0.625, 0.5, 0.625, 0.5, 0.375, 0.5, 0.625, 0.5, 0.625, 0.5, 0.375, 0.5, 0.375, 0.5, 0.375, 0.5, 0.375, 0.5, 0.375, 0.5, 0.375, 0.5, 0.375, 0.5, 0.375, 0.5, 0.375, 0.5, 0.625, 0.5, 0.625, 0.5, 0.625, 0.5, 0.625, 0.5, 0.625, 0.5, 0.625, 0.5, 0.625, 0.5, 0.625, 0.5, 0.375, 0.5, 0.375, 0.5, 0.375, 0.5, 0.375, 0.5, 0.625, 0.5, 0.375, 0.5, 0.375, 0.5, 0.625, 0.5, 0.375, 0.5, 0.375, 0.5, 0.375, 0.5, 0.375, 0.5, 0.375, 0.5, 0.375, 0.5, 0.375, 0.5, 0.375, 0.5, 0.625, 0.5, 0.375, 0.5, 0.375, 0.5, 0.625, 0.5, 0.375, 0.5, 0.375, 0.5, 0.375, 0.5, 0.375, 0.5, 0.625, 0.5, 0.625, 0.5, 0.625, 0.5, 0.625, 0.5, 0.375, 0.5, 0.625, 0.5, 0.625, 0.5, 0.375, 0.5, 0.625, 0.5, 0.625, 0.5, 0.625, 0.5, 0.625, 0.5, 0.625, 0.5, 0.375, 0.5, 0.375, 0.5, 0.625, 0.5, 0.375, 0.5, 0.625, 0.5, 0.625, 0.5, 0.375, 0.5, 0.375, 0.5, 0.625, 0.5, 0.625, 0.5, 0.375, 0.5, 0.375, 0.5, 0.375, 0.5, 0.375, 0.5, 0.375, 0.5, 0.625, 0.5, 0.375, 0.5, 0.375, 0.5, 0.625, 0.5, 0.625, 0.5, 0.625, 0.5, 0.625, 0.5, 0.625, 0.5, 0.625, 0.5, 0.625, 0.5, 0.625, 0.5, 0.625, 0.5, 0.625, 0.5, 0.375, 0.5, 0.375, 0.5, 0.625, 0.5, 0.375, 0.5, 0.625, 0.5, 0.625, 0.5, 0.375, 0.5, 0.625, 0.5, 0.375, 0.5, 0.375, 0.5, 0.625, 0.5, 0.625, 0.5, 0.375, 0.5, 0.375, 0.5, 0.625, 0.5, 0.375, 0.5, 0.625, 0.5, 0.625, 0.5, 0.375, 0.5, 0.375, 0.5, 0.375, 0.5, 0.375, 0.5, 0.375, 0.5, 0.0, 0.0, 0.375, 0.5, 0.375, 0.5, 0.0, 0.0, 0.0, 0.0, 0.0, 0.0, 0.0, 0.0, 0.0, 0.0, 0.0, 0.0, 0.375, 0.5, 0.375, 0.5, 0.375, 0.5, 0.0, 0.0, 0.375, 0.5, 0.375, 0.5, 0.625, 0.5, 0.625, 0.5, 0.375, 0.5, 0.375, 0.5, 0.625, 0.5, 0.625, 0.5, 0.375, 0.5, 0.375, 0.5, 0.625, 0.5, 0.625, 0.5, 0.375, 0.5, 0.625, 0.5, 0.625, 0.5, 0.625, 0.5, 0.625, 0.5, 0.625, 0.5, 0.625, 0.5, 0.625, 0.5, 0.625, 0.5, 0.375, 0.5, 0.375, 0.5, 0.375, 0.5, 0.375, 0.5, 0.375, 0.5, 0.375, 0.5, 0.375, 0.5, 0.375, 0.5, 0.375, 0.5, 0.625, 0.5, 0.625, 0.5, 0.375, 0.5, 0.375, 0.5, 0.375, 0.5, 0.625, 0.5, 0.625, 0.5, 0.375, 0.5, 0.375, 0.5, 0.375, 0.5, 0.0, 0.0, 0.375, 0.5, 0.375, 0.5, 0.375, 0.5, 0.0, 0.0, 0.375, 0.5, 0.375, 0.5, 0.375, 0.5, 0.0, 0.0, 0.375, 0.5, 0.375, 0.5, 0.375, 0.5, 0.375, 0.5, 0.375, 0.5, 0.375, 0.5, 0.0, 0.0, 0.0, 0.0, 0.0, 0.0, 0.0, 0.0, 0.375, 0.5, 0.375, 0.5, 0.375, 0.5, 0.375, 0.5, 0.375, 0.5, 0.375, 0.5, 0.375, 0.5, 0.375, 0.5, 0.375, 0.5, 0.375, 0.5, 0.375, 0.5, 0.375, 0.5, 0.375, 0.5, 0.375, 0.5, 0.375, 0.5, 0.375, 0.5, 0.375, 0.5, 0.625, 0.5, 0.625, 0.5, 0.625, 0.5, 0.625, 0.5, 0.875, 0.5, 0.625, 0.5, 0.625, 0.5, 0.875, 0.5, 0.625, 0.5, 0.625, 0.5, 0.625, 0.5, 0.625, 0.5, 0.375, 0.5, 0.375, 0.5, 0.375, 0.5, 0.375, 0.5, 0.375, 0.5, 0.375, 0.5, 0.375, 0.5, 0.375, 0.5, 0.375, 0.5, 0.375, 0.5, 0.375, 0.5, 0.375, 0.5, 0.375, 0.5, 0.375, 0.5, 0.375, 0.5, 0.375, 0.5, 0.375, 0.5, 0.375, 0.5, 0.375, 0.5, 0.375, 0.5, 0.375, 0.5, 0.375, 0.5, 0.375, 0.5, 0.375, 0.5, 0.625, 0.5, 0.375, 0.5, 0.375, 0.5, 0.625, 0.5, 0.625, 0.5, 0.375, 0.5, 0.375, 0.5, 0.625, 0.5, 0.625, 0.5, 0.375, 0.5, 0.375, 0.5, 0.625, 0.5, 0.625, 0.5, 0.625, 0.5, 0.625, 0.5, 0.625, 0.5, 0.875, 0.5, 0.875, 0.5, 0.875, 0.5, 0.875, 0.5, 0.625, 0.5, 0.625, 0.5, 0.625, 0.5, 0.625, 0.5, 0.375, 0.5, 0.375, 0.5, 0.375, 0.5, 0.375, 0.5, 0.375, 0.5, 0.375, 0.5, 0.375, 0.5, 0.375, 0.5, 0.375, 0.5, 0.375, 0.5, 0.375, 0.5, 0.375, 0.5, 0.625, 0.5, 0.625, 0.5, 0.625, 0.5, 0.625, 0.5, 0.875, 0.5, 0.875, 0.5, 0.875, 0.5, 0.875, 0.5, 0.625, 0.5, 0.625, 0.5, 0.625, 0.5, 0.625, 0.5, 0.625, 0.5, 0.625, 0.5, 0.625, 0.5, 0.625, 0.5, 0.625, 0.5, 0.625, 0.5, 0.625, 0.5, 0.625, 0.5, 0.625, 0.5, 0.625, 0.5, 0.625, 0.5, 0.625, 0.5, 0.625, 0.5, 0.625, 0.5, 0.625, 0.5, 0.625, 0.5, 0.625, 0.5, 0.625, 0.5, 0.625, 0.5, 0.625, 0.5, 0.625, 0.5, 0.625, 0.5, 0.625, 0.5, 0.625, 0.5, 0.375, 0.5, 0.375, 0.5, 0.375, 0.5, 0.375, 0.5, 0.375, 0.5, 0.375, 0.5, 0.375, 0.5, 0.375, 0.5, 0.375, 0.5, 0.375, 0.5, 0.375, 0.5, 0.375, 0.5, 0.875, 0.5, 0.875, 0.5, 0.875, 0.5, 0.875, 0.5, 0.875, 0.5, 0.875, 0.5, 0.875, 0.5, 0.875, 0.5, 0.625, 0.5, 0.625, 0.5, 0.625, 0.5, 0.625, 0.5, 0.375, 0.25, 0.625, 0.25, 0.625, 0.25, 0.375, 0.25, 0.375, 0.25, 0.625, 0.25, 0.625, 0.25, 0.375, 0.25, 0.375, 0.25, 0.625, 0.25, 0.625, 0.25, 0.375, 0.25, 0.125, 0.5, 0.125, 0.5, 0.125, 0.5, 0.125, 0.5, 0.125, 0.5, 0.125, 0.5, 0.125, 0.5, 0.125, 0.5, 0.125, 0.5, 0.125, 0.5, 0.125, 0.5, 0.125, 0.5, 0.125, 0.5, 0.125, 0.5, 0.125, 0.5, 0.125, 0.5, 0.125, 0.5, 0.125, 0.5, 0.125, 0.5, 0.125, 0.5, 0.125, 0.5, 0.125, 0.5, 0.125, 0.5, 0.125, 0.5, 0.875, 0.5, 0.875, 0.5, 0.875, 0.5, 0.875, 0.5, 0.875, 0.5, 0.875, 0.5, 0.875, 0.5, 0.875, 0.5, 0.625, 0.5, 0.625, 0.5, 0.625, 0.5, 0.625, 0.5, 0.875, 0.5, 0.625, 0.5, 0.625, 0.5, 0.875, 0.5, 0.875, 0.5, 0.625, 0.5, 0.625, 0.5, 0.875, 0.5, 0.625, 0.5, 0.625, 0.5, 0.625, 0.5, 0.625, 0.5, 0.375, 0.5, 0.125, 0.5, 0.125, 0.5, 0.375, 0.5, 0.375, 0.5, 0.125, 0.5, 0.125, 0.5, 0.375, 0.5, 0.375, 0.5, 0.125, 0.5, 0.125, 0.5, 0.375, 0.5, 0.375, 0.5, 0.375, 0.5, 0.375, 0.5, 0.375, 0.5, 0.375, 0.5, 0.375, 0.5, 0.375, 0.5, 0.375, 0.5, 0.375, 0.5, 0.375, 0.5, 0.375, 0.5, 0.375, 0.5, 0.0, 0.0, 0.0, 0.0, 0.0, 0.0, 0.0, 0.0, 0.625, 0.25, 0.625, 0.5, 0.875, 0.5, 0.875, 0.5, 0.0, 0.0, 0.0, 0.0, 0.0, 0.0, 0.0, 0.0, 0.625, 0.25, 0.625, 0.25, 0.0, 0.0, 0.0, 0.0, 0.0, 0.0, 0.0, 0.0, 0.0, 0.0, 0.0, 0.0, 0.0, 0.0, 0.0, 0.0, 0.625, 0.5, 0.625, 0.5, 0.625, 0.5, 0.0, 0.0, 0.0, 0.0, 0.0, 0.0, 0.0, 0.0])
me_cube_001.materials.append(mat_vacalo)
me_cube_001.use_remesh_fix_poles = True
me_cube_001.use_remesh_preserve_attributes = False
me_cube_001.use_mirror_vertex_groups = False
me_cube_001.update()
me_cylinder = bpy.data.meshes.new('Cylinder')
me_cylinder.from_pydata([(-9.537e-07, 1.402, -1.0), (0.004203, 1.402, 1.003), (0.5878, 1.211, -1.0), (0.5878, 1.211, 1.0), (0.9511, 0.7114, -1.0), (0.9511, 0.7114, 1.0), (0.9511, 0.09341, -1.0), (0.9511, 0.09341, 1.0), (0.5878, -0.4066, -1.0), (0.5878, -0.4066, 1.0), (-9.537e-07, -0.5976, -1.0), (0.004203, -0.5976, 1.003), (-0.5878, -0.4066, -1.0), (-0.577, -0.4066, 0.9872), (-0.9511, 0.09341, -1.0), (-0.9339, 0.09341, 0.9572), (-0.9511, 0.7114, -1.0), (-0.9339, 0.7114, 0.9572), (-0.5878, 1.211, -1.0), (-0.577, 1.211, 0.9872), (-9.537e-07, 1.402, -2.994), (0.5878, 1.211, -2.994), (0.9511, 0.7114, -2.994), (0.9511, 0.09341, -2.994), (0.5878, -0.4066, -2.994), (-9.537e-07, -0.5976, -2.994), (-0.5878, -0.4066, -2.994), (-0.9511, 0.09341, -2.994), (-0.9511, 0.7114, -2.994), (-0.5878, 1.211, -2.994), (-0.1994, 1.581, -5.527), (0.4931, 1.356, -5.527), (0.9211, 0.7665, -5.527), (0.9211, 0.03834, -5.527), (0.4931, -0.5508, -5.527), (-0.1994, -0.7758, -5.527), (-0.892, -0.5508, -5.527), (-1.32, 0.03834, -5.527), (-1.32, 0.7665, -5.527), (-0.892, 1.356, -5.527), (-0.09949, 1.125, 2.188), (-0.6233, 1.282, 1.992), (0.2301, 0.6799, 2.303), (0.2301, 0.1249, 2.303), (-0.09949, -0.32, 2.188), (-0.6233, -0.4771, 1.992), (-1.122, -0.294, 1.785), (-1.414, 0.1406, 1.654), (-1.414, 0.6643, 1.654), (-1.122, 1.099, 1.785), (-1.155, 0.9604, 2.813), (-1.353, 1.092, 2.464), (-1.029, 0.6155, 3.027), (-1.029, 0.1893, 3.027), (-1.155, -0.1555, 2.813), (-1.353, -0.2872, 2.464), (-1.546, -0.1542, 2.112), (-1.669, 0.1959, 1.909), (-1.669, 0.609, 1.909), (-1.546, 0.959, 2.112), (-1.83, 0.8467, 2.853), (-1.882, 0.9516, 2.535), (-1.798, 0.5721, 3.05), (-1.798, 0.2327, 3.05), (-1.83, -0.04182, 2.853), (-1.882, -0.1467, 2.535), (-1.933, -0.04182, 2.216), (-1.966, 0.2327, 2.019), (-1.966, 0.5721, 2.019), (-1.933, 0.8467, 2.216), (-2.746, 0.76, 2.784), (-2.728, 0.8444, 2.525), (-2.757, 0.539, 2.944), (-2.757, 0.2658, 2.944), (-2.746, 0.04485, 2.784), (-2.728, -0.03956, 2.525), (-2.711, 0.04485, 2.266), (-2.7, 0.2658, 2.105), (-2.7, 0.539, 2.105), (-2.711, 0.76, 2.266), (-3.403, 0.8353, 2.792), (-3.345, 0.9374, 2.483), (-3.439, 0.5678, 2.983), (-3.439, 0.2371, 2.983), (-3.403, -0.03039, 2.792), (-3.345, -0.1326, 2.483), (-3.287, -0.03039, 2.174), (-3.251, 0.2371, 1.983), (-3.251, 0.5678, 1.983), (-3.287, 0.8353, 2.174), (-4.516, 0.8353, 2.583), (-4.458, 0.9374, 2.274), (-4.552, 0.5678, 2.774), (-4.552, 0.2371, 2.774), (-4.516, -0.03039, 2.583), (-4.458, -0.1326, 2.274), (-4.4, -0.03039, 1.965), (-4.364, 0.2371, 1.774), (-4.364, 0.5678, 1.774), (-4.4, 0.8353, 1.965)], [], [(0, 1, 3, 2), (2, 3, 5, 4), (4, 5, 7, 6), (6, 7, 9, 8), (8, 9, 11, 10), (10, 11, 13, 12), (12, 13, 15, 14), (14, 15, 17, 16), (15, 13, 46, 47), (16, 17, 19, 18), (18, 19, 1, 0), (14, 16, 28, 27), (22, 23, 33, 32), (12, 14, 27, 26), (10, 12, 26, 25), (8, 10, 25, 24), (6, 8, 24, 23), (0, 2, 21, 20), (4, 6, 23, 22), (2, 4, 22, 21), (18, 0, 20, 29), (16, 18, 29, 28), (30, 31, 32, 33, 34, 35, 36, 37, 38, 39), (29, 20, 30, 39), (26, 27, 37, 36), (23, 24, 34, 33), (20, 21, 31, 30), (27, 28, 38, 37), (24, 25, 35, 34), (21, 22, 32, 31), (28, 29, 39, 38), (25, 26, 36, 35), (42, 40, 50, 52), (13, 11, 45, 46), (11, 9, 44, 45), (9, 7, 43, 44), (3, 1, 41, 40), (7, 5, 42, 43), (5, 3, 40, 42), (1, 19, 49, 41), (19, 17, 48, 49), (17, 15, 47, 48), (56, 55, 65, 66), (49, 48, 58, 59), (46, 45, 55, 56), (43, 42, 52, 53), (41, 49, 59, 51), (47, 46, 56, 57), (44, 43, 53, 54), (40, 41, 51, 50), (48, 47, 57, 58), (45, 44, 54, 55), (63, 62, 72, 73), (53, 52, 62, 63), (51, 59, 69, 61), (57, 56, 66, 67), (54, 53, 63, 64), (50, 51, 61, 60), (58, 57, 67, 68), (55, 54, 64, 65), (52, 50, 60, 62), (59, 58, 68, 69), (71, 79, 89, 81), (61, 69, 79, 71), (67, 66, 76, 77), (64, 63, 73, 74), (60, 61, 71, 70), (68, 67, 77, 78), (65, 64, 74, 75), (62, 60, 70, 72), (69, 68, 78, 79), (66, 65, 75, 76), (87, 86, 96, 97), (77, 76, 86, 87), (74, 73, 83, 84), (70, 71, 81, 80), (78, 77, 87, 88), (75, 74, 84, 85), (72, 70, 80, 82), (79, 78, 88, 89), (76, 75, 85, 86), (73, 72, 82, 83), (90, 91, 99, 98, 97, 96, 95, 94, 93, 92), (84, 83, 93, 94), (80, 81, 91, 90), (88, 87, 97, 98), (85, 84, 94, 95), (82, 80, 90, 92), (89, 88, 98, 99), (86, 85, 95, 96), (83, 82, 92, 93), (81, 89, 99, 91)])
_uv = me_cylinder.uv_layers.new(name='UVMap')
_uv.uv.foreach_set('vector', [1.0, 0.5, 1.0, 1.0, 0.9, 1.0, 0.9, 0.5, 0.9, 0.5, 0.9, 1.0, 0.8, 1.0, 0.8, 0.5, 0.8, 0.5, 0.8, 1.0, 0.7, 1.0, 0.7, 0.5, 0.7, 0.5, 0.7, 1.0, 0.6, 1.0, 0.6, 0.5, 0.6, 0.5, 0.6, 1.0, 0.5, 1.0, 0.5, 0.5, 0.5, 0.5, 0.5, 1.0, 0.4, 1.0, 0.4, 0.5, 0.4, 0.5, 0.4, 1.0, 0.3, 1.0, 0.3, 0.5, 0.3, 0.5, 0.3, 1.0, 0.2, 1.0, 0.2, 0.5, 0.3, 1.0, 0.4, 1.0, 0.4, 1.0, 0.3, 1.0, 0.2, 0.5, 0.2, 1.0, 0.1, 1.0, 0.1, 0.5, 0.1, 0.5, 0.1, 1.0, -7.451e-08, 1.0, -7.451e-08, 0.5, 0.3, 0.5, 0.2, 0.5, 0.2, 0.5, 0.3, 0.5, 0.8, 0.5, 0.7, 0.5, 0.7, 0.5, 0.8, 0.5, 0.4, 0.5, 0.3, 0.5, 0.3, 0.5, 0.4, 0.5, 0.5, 0.5, 0.4, 0.5, 0.4, 0.5, 0.5, 0.5, 0.6, 0.5, 0.5, 0.5, 0.5, 0.5, 0.6, 0.5, 0.7, 0.5, 0.6, 0.5, 0.6, 0.5, 0.7, 0.5, 1.0, 0.5, 0.9, 0.5, 0.9, 0.5, 1.0, 0.5, 0.8, 0.5, 0.7, 0.5, 0.7, 0.5, 0.8, 0.5, 0.9, 0.5, 0.8, 0.5, 0.8, 0.5, 0.9, 0.5, 0.1, 0.5, -7.451e-08, 0.5, -7.451e-08, 0.5, 0.1, 0.5, 0.2, 0.5, 0.1, 0.5, 0.1, 0.5, 0.2, 0.5, 0.75, 0.49, 0.8911, 0.4442, 0.9783, 0.3242, 0.9783, 0.1758, 0.8911, 0.05584, 0.75, 0.01, 0.6089, 0.05584, 0.5217, 0.1758, 0.5217, 0.3242, 0.6089, 0.4442, 0.1, 0.5, -7.451e-08, 0.5, -7.451e-08, 0.5, 0.1, 0.5, 0.4, 0.5, 0.3, 0.5, 0.3, 0.5, 0.4, 0.5, 0.7, 0.5, 0.6, 0.5, 0.6, 0.5, 0.7, 0.5, 1.0, 0.5, 0.9, 0.5, 0.9, 0.5, 1.0, 0.5, 0.3, 0.5, 0.2, 0.5, 0.2, 0.5, 0.3, 0.5, 0.6, 0.5, 0.5, 0.5, 0.5, 0.5, 0.6, 0.5, 0.9, 0.5, 0.8, 0.5, 0.8, 0.5, 0.9, 0.5, 0.2, 0.5, 0.1, 0.5, 0.1, 0.5, 0.2, 0.5, 0.5, 0.5, 0.4, 0.5, 0.4, 0.5, 0.5, 0.5, 0.8, 1.0, 0.9, 1.0, 0.9, 1.0, 0.8, 1.0, 0.4, 1.0, 0.5, 1.0, 0.5, 1.0, 0.4, 1.0, 0.5, 1.0, 0.6, 1.0, 0.6, 1.0, 0.5, 1.0, 0.6, 1.0, 0.7, 1.0, 0.7, 1.0, 0.6, 1.0, 0.9, 1.0, 1.0, 1.0, 1.0, 1.0, 0.9, 1.0, 0.7, 1.0, 0.8, 1.0, 0.8, 1.0, 0.7, 1.0, 0.8, 1.0, 0.9, 1.0, 0.9, 1.0, 0.8, 1.0, -7.451e-08, 1.0, 0.1, 1.0, 0.1, 1.0, -7.451e-08, 1.0, 0.1, 1.0, 0.2, 1.0, 0.2, 1.0, 0.1, 1.0, 0.2, 1.0, 0.3, 1.0, 0.3, 1.0, 0.2, 1.0, 0.4, 1.0, 0.5, 1.0, 0.5, 1.0, 0.4, 1.0, 0.1, 1.0, 0.2, 1.0, 0.2, 1.0, 0.1, 1.0, 0.4, 1.0, 0.5, 1.0, 0.5, 1.0, 0.4, 1.0, 0.7, 1.0, 0.8, 1.0, 0.8, 1.0, 0.7, 1.0, -7.451e-08, 1.0, 0.1, 1.0, 0.1, 1.0, -7.451e-08, 1.0, 0.3, 1.0, 0.4, 1.0, 0.4, 1.0, 0.3, 1.0, 0.6, 1.0, 0.7, 1.0, 0.7, 1.0, 0.6, 1.0, 0.9, 1.0, 1.0, 1.0, 1.0, 1.0, 0.9, 1.0, 0.2, 1.0, 0.3, 1.0, 0.3, 1.0, 0.2, 1.0, 0.5, 1.0, 0.6, 1.0, 0.6, 1.0, 0.5, 1.0, 0.7, 1.0, 0.8, 1.0, 0.8, 1.0, 0.7, 1.0, 0.7, 1.0, 0.8, 1.0, 0.8, 1.0, 0.7, 1.0, -7.451e-08, 1.0, 0.1, 1.0, 0.1, 1.0, -7.451e-08, 1.0, 0.3, 1.0, 0.4, 1.0, 0.4, 1.0, 0.3, 1.0, 0.6, 1.0, 0.7, 1.0, 0.7, 1.0, 0.6, 1.0, 0.9, 1.0, 1.0, 1.0, 1.0, 1.0, 0.9, 1.0, 0.2, 1.0, 0.3, 1.0, 0.3, 1.0, 0.2, 1.0, 0.5, 1.0, 0.6, 1.0, 0.6, 1.0, 0.5, 1.0, 0.8, 1.0, 0.9, 1.0, 0.9, 1.0, 0.8, 1.0, 0.1, 1.0, 0.2, 1.0, 0.2, 1.0, 0.1, 1.0, -7.451e-08, 1.0, 0.1, 1.0, 0.1, 1.0, -7.451e-08, 1.0, -7.451e-08, 1.0, 0.1, 1.0, 0.1, 1.0, -7.451e-08, 1.0, 0.3, 1.0, 0.4, 1.0, 0.4, 1.0, 0.3, 1.0, 0.6, 1.0, 0.7, 1.0, 0.7, 1.0, 0.6, 1.0, 0.9, 1.0, 1.0, 1.0, 1.0, 1.0, 0.9, 1.0, 0.2, 1.0, 0.3, 1.0, 0.3, 1.0, 0.2, 1.0, 0.5, 1.0, 0.6, 1.0, 0.6, 1.0, 0.5, 1.0, 0.8, 1.0, 0.9, 1.0, 0.9, 1.0, 0.8, 1.0, 0.1, 1.0, 0.2, 1.0, 0.2, 1.0, 0.1, 1.0, 0.4, 1.0, 0.5, 1.0, 0.5, 1.0, 0.4, 1.0, 0.3, 1.0, 0.4, 1.0, 0.4, 1.0, 0.3, 1.0, 0.3, 1.0, 0.4, 1.0, 0.4, 1.0, 0.3, 1.0, 0.6, 1.0, 0.7, 1.0, 0.7, 1.0, 0.6, 1.0, 0.9, 1.0, 1.0, 1.0, 1.0, 1.0, 0.9, 1.0, 0.2, 1.0, 0.3, 1.0, 0.3, 1.0, 0.2, 1.0, 0.5, 1.0, 0.6, 1.0, 0.6, 1.0, 0.5, 1.0, 0.8, 1.0, 0.9, 1.0, 0.9, 1.0, 0.8, 1.0, 0.1, 1.0, 0.2, 1.0, 0.2, 1.0, 0.1, 1.0, 0.4, 1.0, 0.5, 1.0, 0.5, 1.0, 0.4, 1.0, 0.7, 1.0, 0.8, 1.0, 0.8, 1.0, 0.7, 1.0, 0.3911, 0.4442, 0.25, 0.49, 0.1089, 0.4442, 0.02175, 0.3242, 0.02175, 0.1758, 0.1089, 0.05584, 0.25, 0.01, 0.3911, 0.05584, 0.4783, 0.1758, 0.4783, 0.3242, 0.6, 1.0, 0.7, 1.0, 0.7, 1.0, 0.6, 1.0, 0.9, 1.0, 1.0, 1.0, 1.0, 1.0, 0.9, 1.0, 0.2, 1.0, 0.3, 1.0, 0.3, 1.0, 0.2, 1.0, 0.5, 1.0, 0.6, 1.0, 0.6, 1.0, 0.5, 1.0, 0.8, 1.0, 0.9, 1.0, 0.9, 1.0, 0.8, 1.0, 0.1, 1.0, 0.2, 1.0, 0.2, 1.0, 0.1, 1.0, 0.4, 1.0, 0.5, 1.0, 0.5, 1.0, 0.4, 1.0, 0.7, 1.0, 0.8, 1.0, 0.8, 1.0, 0.7, 1.0, -7.451e-08, 1.0, 0.1, 1.0, 0.1, 1.0, -7.451e-08, 1.0])
me_cylinder.materials.append(mat_material_001)
me_cylinder.use_remesh_fix_poles = True
me_cylinder.use_remesh_preserve_attributes = False
me_cylinder.use_mirror_vertex_groups = False
me_cylinder.update()

# ---- objects
ob_light = bpy.data.objects.new('Light', light_light)
ob_camera = bpy.data.objects.new('Camera', cam_camera)
ob_empty = bpy.data.objects.new('Empty', None)
ob_cube = bpy.data.objects.new('Cube', me_cube_001)
ob_bunda = bpy.data.objects.new('bunda', None)
ob_cylinder = bpy.data.objects.new('Cylinder', me_cylinder)
ob_empty_001 = bpy.data.objects.new('Empty.001', None)

# ---- transforms, parenting, visibility, modifiers, constraints
ob_light.location = (4.076, 1.005, 5.904)
ob_light.rotation_euler = (0.6503, 0.05522, 1.866)
ob_light.lock_rotations_4d = False
ob_light.empty_display_type = 'ARROWS'
ob_light.color = (0.0, 0.0, 0.0, 0.0)
ob_light.lineart.crease_threshold = 0.0
ob_camera.location = (7.359, -6.926, 4.958)
ob_camera.rotation_euler = (1.109, 0.0, 0.8149)
ob_camera.lock_rotations_4d = False
ob_camera.empty_display_type = 'ARROWS'
ob_camera.color = (0.0, 0.0, 0.0, 0.0)
ob_camera.display_type = 'WIRE'
ob_camera.lineart.crease_threshold = 0.0
ob_empty.location = (0.0, 0.0, 0.0)
ob_empty.empty_display_type = 'IMAGE'
ob_empty.empty_display_size = 5.0
ob_empty.empty_image_depth = 'BACK'
ob_empty.show_empty_image_perspective = False
ob_empty.empty_image_side = 'FRONT'
ob_empty.lineart.crease_threshold = 0.0
ob_cube.location = (0.9017, 0.4999, 0.0)
ob_cube.rotation_euler = (1.571, -0.0, 0.0)
ob_cube.scale = (-0.1013, -0.1013, -0.1013)
ob_cube.lineart.crease_threshold = 0.0
_m = ob_cube.modifiers.new('Mirror', 'MIRROR')
_m.use_axis = (False, False, True)
_m.use_bisect_flip_axis = (False, False, True)
_m.use_clip = True
ob_bunda.location = (-1.135e-16, -1.541, -0.5112)
ob_bunda.rotation_euler = (1.571, -0.0, 1.571)
ob_bunda.scale = (0.9896, 0.9896, 0.9896)
ob_bunda.empty_display_type = 'IMAGE'
ob_bunda.empty_display_size = 5.0
ob_bunda.empty_image_depth = 'BACK'
ob_bunda.show_empty_image_perspective = False
ob_bunda.empty_image_side = 'FRONT'
ob_bunda.lineart.crease_threshold = 0.0
ob_cylinder.location = (1.481, 0.4485, -0.1978)
ob_cylinder.scale = (0.1145, 0.1145, 0.1145)
ob_cylinder.lineart.crease_threshold = 0.0
ob_empty_001.location = (0.0, 6.793e-08, -0.5056)
ob_empty_001.rotation_euler = (1.571, -0.0, -0.0)
ob_empty_001.empty_display_type = 'IMAGE'
ob_empty_001.empty_display_size = 5.0
ob_empty_001.empty_image_depth = 'BACK'
ob_empty_001.show_empty_image_perspective = False
ob_empty_001.empty_image_side = 'FRONT'
ob_empty_001.lineart.crease_threshold = 0.0

# ---- collection membership
col_collection.objects.link(ob_light)
col_collection.objects.link(ob_camera)
col_collection.objects.link(ob_empty)
col_collection.objects.link(ob_cube)
col_collection.objects.link(ob_bunda)
col_collection.objects.link(ob_cylinder)
col_collection.objects.link(ob_empty_001)

# ---- scene / render settings (as saved in the file)
scene.camera = ob_camera
scene.frame_start = 1; scene.frame_end = 250; scene.frame_set(112)
scene.render.engine = 'BLENDER_EEVEE_NEXT'
scene.cycles.use_denoising = False
scene.cycles.samples = 128
scene.cycles.sampling_pattern = 'TABULATED_SOBOL'
scene.cycles.use_adaptive_sampling = False
scene.cycles.use_light_tree = False
scene.view_settings.view_transform = 'Filmic'
bpy.context.view_layer.update()
